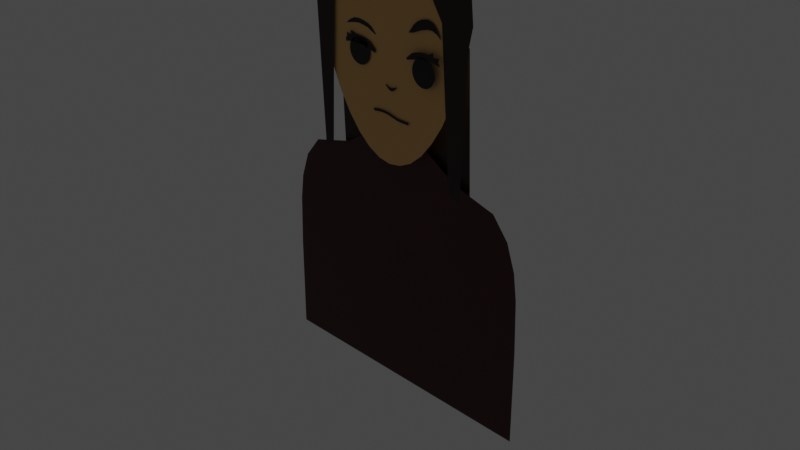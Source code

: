 # Source: Client_Girl_Suspicious.blend  (saved by Blender 2.80.75; exported with 4.5.12 LTS)
import bpy
from mathutils import Matrix  # noqa: F401  (used for matrix-valued properties, if any)

bpy.ops.wm.read_factory_settings(use_empty=True)
scene = bpy.context.scene
scene.name = 'Scene'

# ---- collections
col_collection = bpy.data.collections.new('Collection'); scene.collection.children.link(col_collection)
col_surprised = bpy.data.collections.new('Surprised'); col_collection.children.link(col_surprised)
col_default = bpy.data.collections.new('Default'); col_collection.children.link(col_default)
col_suspicious = bpy.data.collections.new('Suspicious'); col_collection.children.link(col_suspicious)
col_neutral = bpy.data.collections.new('Neutral'); col_collection.children.link(col_neutral)

# ---- materials (node trees are filled in below, after node groups)
mat_material_eye = bpy.data.materials.new('Material.Eye')
mat_material_eye.use_transparent_shadow = False
mat_material_black = bpy.data.materials.new('Material.Black')
mat_material_black.use_transparent_shadow = False
mat_material_pink = bpy.data.materials.new('Material.Pink')
mat_material_pink.use_transparent_shadow = False
mat_material_face = bpy.data.materials.new('Material.Face')
mat_material_face.use_transparent_shadow = False
mat_material_hair = bpy.data.materials.new('Material.Hair')
mat_material_hair.use_transparent_shadow = False

# ---- material node trees
mat_material_eye.use_nodes = True; mat_material_eye.node_tree.nodes.clear()
_N = mat_material_eye.node_tree.nodes; _L = mat_material_eye.node_tree.links
n0 = _N.new('ShaderNodeOutputMaterial'); n0.name = 'Material Output'; n0.location = (300, 300)
n1 = _N.new('ShaderNodeBsdfPrincipled'); n1.name = 'Principled BSDF'; n1.location = (10, 300)
n1.distribution = 'GGX'
n1.subsurface_method = 'BURLEY'
n1.inputs[0].default_value = (0.0, 0.0, 0.0, 1.0)
n1.inputs[3].default_value = 1.45
n1.inputs[27].default_value = (0.0, 0.0, 0.0, 1.0)
n1.inputs[28].default_value = 1.0
_L.new(n1.outputs[0], n0.inputs[0])
n0.is_active_output = True
mat_material_black.use_nodes = True; mat_material_black.node_tree.nodes.clear()
_N = mat_material_black.node_tree.nodes; _L = mat_material_black.node_tree.links
n0 = _N.new('ShaderNodeOutputMaterial'); n0.name = 'Material Output'; n0.location = (300, 300)
n1 = _N.new('ShaderNodeBsdfPrincipled'); n1.name = 'Principled BSDF'; n1.location = (10, 300)
n1.distribution = 'GGX'
n1.subsurface_method = 'BURLEY'
n1.inputs[0].default_value = (0.0, 0.0, 0.0, 1.0)
n1.inputs[3].default_value = 1.45
n1.inputs[27].default_value = (0.0, 0.0, 0.0, 1.0)
n1.inputs[28].default_value = 1.0
_L.new(n1.outputs[0], n0.inputs[0])
n0.is_active_output = True
mat_material_pink.use_nodes = True; mat_material_pink.node_tree.nodes.clear()
_N = mat_material_pink.node_tree.nodes; _L = mat_material_pink.node_tree.links
n0 = _N.new('ShaderNodeOutputMaterial'); n0.name = 'Material Output'; n0.location = (300, 300)
n1 = _N.new('ShaderNodeBsdfPrincipled'); n1.name = 'Principled BSDF'; n1.location = (10, 300)
n1.distribution = 'GGX'
n1.subsurface_method = 'BURLEY'
n1.inputs[0].default_value = (0.06072, 0.002863, 0.006045, 1.0)
n1.inputs[3].default_value = 1.45
n1.inputs[27].default_value = (0.0, 0.0, 0.0, 1.0)
n1.inputs[28].default_value = 1.0
_L.new(n1.outputs[0], n0.inputs[0])
n0.is_active_output = True
mat_material_face.use_nodes = True; mat_material_face.node_tree.nodes.clear()
_N = mat_material_face.node_tree.nodes; _L = mat_material_face.node_tree.links
n0 = _N.new('ShaderNodeOutputMaterial'); n0.name = 'Material Output'; n0.location = (300, 300)
n1 = _N.new('ShaderNodeBsdfPrincipled'); n1.name = 'Principled BSDF'; n1.location = (10, 300)
n1.distribution = 'GGX'
n1.subsurface_method = 'BURLEY'
n1.inputs[0].default_value = (0.8, 0.4736, 0.1682, 1.0)
n1.inputs[3].default_value = 1.45
n1.inputs[27].default_value = (0.0, 0.0, 0.0, 1.0)
n1.inputs[28].default_value = 1.0
_L.new(n1.outputs[0], n0.inputs[0])
n0.is_active_output = True
mat_material_hair.use_nodes = True; mat_material_hair.node_tree.nodes.clear()
_N = mat_material_hair.node_tree.nodes; _L = mat_material_hair.node_tree.links
n0 = _N.new('ShaderNodeOutputMaterial'); n0.name = 'Material Output'; n0.location = (300, 300)
n1 = _N.new('ShaderNodeBsdfPrincipled'); n1.name = 'Principled BSDF'; n1.location = (10, 300)
n1.distribution = 'GGX'
n1.subsurface_method = 'BURLEY'
n1.inputs[0].default_value = (0.01885, 0.003857, 0.0, 1.0)
n1.inputs[3].default_value = 1.45
n1.inputs[27].default_value = (0.0, 0.0, 0.0, 1.0)
n1.inputs[28].default_value = 1.0
_L.new(n1.outputs[0], n0.inputs[0])
n0.is_active_output = True

# ---- world
world_world = bpy.data.worlds.new('World'); scene.world = world_world
world_world.use_nodes = True; world_world.node_tree.nodes.clear()
_N = world_world.node_tree.nodes; _L = world_world.node_tree.links
n0 = _N.new('ShaderNodeOutputWorld'); n0.name = 'World Output'; n0.location = (300, 300)
n1 = _N.new('ShaderNodeBackground'); n1.name = 'Background'; n1.location = (10, 300)
n1.inputs[0].default_value = (0.05088, 0.05088, 0.05088, 1.0)
_L.new(n1.outputs[0], n0.inputs[0])
n0.is_active_output = True
world_world.color = (0.05088, 0.05088, 0.05088)
world_world.use_sun_shadow = False
world_world.sun_shadow_jitter_overblur = 0.0

# ---- cameras
cam_camera = bpy.data.cameras.new('Camera')
cam_camera.clip_end = 100.0
cam_camera.ortho_scale = 7.314

# ---- lights
light_light = bpy.data.lights.new('Light', 'POINT')
light_light.transmission_factor = 0.0
light_light.energy = 1000.0
light_light.shadow_soft_size = 0.1
light_light.shadow_maximum_resolution = 0.006
light_light.use_absolute_resolution = True

# ---- meshes
me_circle_007 = bpy.data.meshes.new('Circle.007')
me_circle_007.from_pydata([(-4.657e-10, 1.081, -0.5299), (-0.1951, 1.06, -0.5284), (-0.3827, 0.9986, -0.5241), (-0.5556, 0.8985, -0.5171), (-0.7071, 0.7638, -0.5076), (-0.8315, 0.5996, -0.4961), (-0.9239, 0.4123, -0.4829), (-0.9808, 0.209, -0.4687), (-1.0, -0.002333, -0.4538), (-0.9808, -0.2137, -0.439), (-0.9239, -0.417, -0.4247), (-0.8315, -0.6043, -0.4116), (-0.7071, -0.7684, -0.4001), (-0.5556, -0.9032, -0.3906), (-0.3827, -1.003, -0.3836), (-0.1951, -1.065, -0.3793), (3.274e-07, -1.086, -0.3778), (0.1951, -1.065, -0.3793), (0.3827, -1.003, -0.3836), (0.5556, -0.9032, -0.3906), (0.7071, -0.7684, -0.4001), (0.8315, -0.6043, -0.4116), (0.9239, -0.417, -0.4247), (0.9808, -0.2137, -0.439), (1.0, -0.002332, -0.4538), (0.9808, 0.209, -0.4687), (0.9239, 0.4123, -0.4829), (0.8315, 0.5996, -0.4961), (0.7071, 0.7638, -0.5076), (0.5556, 0.8985, -0.5171), (0.3827, 0.9986, -0.5241), (0.1951, 1.06, -0.5284), (-1.039, 1.171, -0.4767), (-1.489, 0.7868, -0.4767), (-1.039, 0.7587, -0.4767), (-1.489, 0.6376, -0.4767), (-0.3331, 1.39, -0.4767), (-0.3481, 0.909, -0.4682), (0.8429, 1.621, -0.4767), (0.6551, 0.9687, -0.4737), (1.4, 0.9926, -0.4767), (1.4, 0.8494, -0.4767), (-0.6313, 0.8312, -0.5123), (-0.7386, 1.292, -0.4767), (-0.7386, 0.8172, -0.4767), (0.09754, 1.071, -0.5291), (0.1744, 1.442, -0.4767), (0.1744, 0.927, -0.4767), (1.375, 1.374, -0.4767), (1.06, 0.9172, -0.4767), (0.4615, 0.9632, -0.4767), (0.4615, 1.416, -0.4767), (0.8705, 1.304, -0.4767), (0.8705, 0.9501, -0.4767), (1.272, 0.8749, -0.4767), (1.272, 1.078, -0.4767)], [], [(1, 31, 45, 0), (1, 30, 31), (2, 30, 1), (15, 18, 13), (30, 28, 29), (3, 28, 30), (4, 28, 3, 42), (27, 28, 5), (3, 30, 2), (5, 26, 27), (6, 26, 5), (6, 25, 26), (7, 25, 6), (7, 24, 25), (8, 24, 7), (8, 23, 24), (9, 23, 8), (9, 22, 23), (10, 22, 9), (10, 21, 22), (11, 21, 10), (11, 20, 21), (12, 20, 11), (12, 19, 20), (13, 19, 12), (13, 18, 19), (17, 18, 15), (14, 15, 13), (15, 16, 17), (5, 28, 4), (32, 33, 35, 34), (43, 44, 37, 36), (51, 50, 39, 38), (55, 54, 41, 40), (32, 34, 44, 43), (36, 37, 47, 46), (52, 53, 49, 48), (46, 47, 50, 51), (38, 39, 53, 52), (48, 49, 54, 55)])
_uv = me_circle_007.uv_layers.new(name='UVMap')
_uv.uv.foreach_set('vector', [0.0, 0.0, 0.0, 0.0, 0.0, 0.0, 0.0, 0.0, 0.0, 0.0, 0.0, 0.0, 0.0, 0.0, 0.0, 0.0, 0.0, 0.0, 0.0, 0.0, 0.0, 0.0, 0.0, 0.0, 0.0, 0.0, 0.0, 0.0, 0.0, 0.0, 0.0, 0.0, 0.0, 0.0, 0.0, 0.0, 0.0, 0.0, 0.0, 0.0, 0.0, 0.0, 0.0, 0.0, 0.0, 0.0, 0.0, 0.0, 0.0, 0.0, 0.0, 0.0, 0.0, 0.0, 0.0, 0.0, 0.0, 0.0, 0.0, 0.0, 0.0, 0.0, 0.0, 0.0, 0.0, 0.0, 0.0, 0.0, 0.0, 0.0, 0.0, 0.0, 0.0, 0.0, 0.0, 0.0, 0.0, 0.0, 0.0, 0.0, 0.0, 0.0, 0.0, 0.0, 0.0, 0.0, 0.0, 0.0, 0.0, 0.0, 0.0, 0.0, 0.0, 0.0, 0.0, 0.0, 0.0, 0.0, 0.0, 0.0, 0.0, 0.0, 0.0, 0.0, 0.0, 0.0, 0.0, 0.0, 0.0, 0.0, 0.0, 0.0, 0.0, 0.0, 0.0, 0.0, 0.0, 0.0, 0.0, 0.0, 0.0, 0.0, 0.0, 0.0, 0.0, 0.0, 0.0, 0.0, 0.0, 0.0, 0.0, 0.0, 0.0, 0.0, 0.0, 0.0, 0.0, 0.0, 0.0, 0.0, 0.0, 0.0, 0.0, 0.0, 0.0, 0.0, 0.0, 0.0, 0.0, 0.0, 0.0, 0.0, 0.0, 0.0, 0.0, 0.0, 0.0, 0.0, 0.0, 0.0, 0.0, 0.0, 0.0, 0.0, 0.0, 0.0, 0.0, 0.0, 0.0, 0.0, 0.0, 0.0, 0.0, 0.0, 0.0, 0.0, 0.0, 0.0, 0.0, 0.0, 0.0, 0.0, 0.0, 0.0, 0.0, 0.0, 1.0, 0.0, 1.0, 1.0, 0.0, 1.0, 0.0, 0.0, 0.0, 1.0, 0.0, 1.0, 0.0, 0.0, 0.0, 0.0, 0.0, 1.0, 0.0, 1.0, 0.0, 0.0, 0.0, 0.0, 0.0, 1.0, 0.0, 1.0, 0.0, 0.0, 0.0, 0.0, 0.0, 1.0, 0.0, 1.0, 0.0, 0.0, 0.0, 0.0, 0.0, 1.0, 0.0, 1.0, 0.0, 0.0, 0.0, 0.0, 0.0, 1.0, 0.0, 1.0, 0.0, 0.0, 0.0, 0.0, 0.0, 1.0, 0.0, 1.0, 0.0, 0.0, 0.0, 0.0, 0.0, 1.0, 0.0, 1.0, 0.0, 0.0, 0.0, 0.0, 0.0, 1.0, 0.0, 1.0, 0.0, 0.0])
me_circle_007.materials.append(mat_material_eye)
me_circle_007.use_remesh_preserve_volume = False
me_circle_007.use_remesh_preserve_attributes = False
me_circle_007.use_mirror_vertex_groups = False
me_circle_007.update()
me_circle_008 = bpy.data.meshes.new('Circle.008')
me_circle_008.from_pydata([(-0.3697, 1.072, -0.09068), (-0.5556, 0.9081, -0.06984), (-0.7071, 0.7734, -0.06038), (-0.8315, 0.6092, -0.04886), (-0.9239, 0.4219, -0.03571), (-0.9808, 0.2186, -0.02145), (-1.0, 0.00726, -0.006614), (-0.9808, -0.2041, 0.008219), (-0.9239, -0.4074, 0.02248), (-0.8315, -0.5947, 0.03563), (-0.7071, -0.7589, 0.04715), (-0.5556, -0.8936, 0.05661), (-0.3827, -0.9937, 0.06363), (-0.1951, -1.055, 0.06796), (0.1951, -1.055, 0.06796), (0.3827, -0.9937, 0.06363), (0.5556, -0.8936, 0.05661), (0.7071, -0.7589, 0.04715), (0.8315, -0.5947, 0.03563), (0.9239, -0.4074, 0.02248), (0.9808, -0.2041, 0.008219), (1.0, 0.007261, -0.006615), (0.9808, 0.2186, -0.02145), (0.9239, 0.4219, -0.03571), (0.8315, 0.6092, -0.04886), (0.7071, 0.7734, -0.06038), (0.5556, 0.9081, -0.06984), (0.3957, 1.072, -0.09068), (-0.6313, 0.8407, -0.06511), (-9.313e-10, -1.076, 0.06942), (1.072, 1.171, -0.02071), (1.521, 0.7868, -0.02071), (1.072, 0.7587, -0.02071), (1.521, 0.6376, -0.02071), (0.3655, 1.39, -0.02071), (0.3655, 0.9617, -0.02071), (-0.8989, 1.591, -0.02071), (-0.6227, 0.9495, -0.01464), (-1.367, 0.9926, -0.02071), (-1.367, 0.8494, -0.02071), (0.771, 1.292, -0.02071), (0.771, 0.8172, -0.02071), (-0.1419, 1.442, -0.02071), (-0.1419, 0.927, -0.02071), (-1.286, 1.34, -0.02071), (-1.028, 0.9172, -0.02071), (-0.8496, 1.299, -0.02071), (-0.8496, 0.9481, -0.02071), (-0.3501, 0.9532, -0.02071), (-0.3501, 1.423, -0.02071), (-1.198, 0.8833, -0.02071), (-1.198, 1.106, -0.02071)], [], [(13, 15, 11), (27, 25, 26), (1, 25, 27), (2, 25, 1, 28), (24, 25, 3), (1, 27, 0), (3, 23, 24), (4, 23, 3), (4, 22, 23), (5, 22, 4), (5, 21, 22), (6, 21, 5), (6, 20, 21), (7, 20, 6), (7, 19, 20), (8, 19, 7), (8, 18, 19), (9, 18, 8), (9, 17, 18), (10, 17, 9), (10, 16, 17), (11, 16, 10), (11, 15, 16), (14, 15, 13), (12, 13, 11), (13, 29, 14), (3, 25, 2), (30, 32, 33, 31), (40, 34, 35, 41), (49, 36, 37, 48), (51, 38, 39, 50), (30, 40, 41, 32), (34, 42, 43, 35), (46, 44, 45, 47), (36, 46, 47, 37), (42, 49, 48, 43), (44, 51, 50, 45)])
_uv = me_circle_008.uv_layers.new(name='UVMap')
_uv.uv.foreach_set('vector', [0.0, 0.0, 0.0, 0.0, 0.0, 0.0, 0.0, 0.0, 0.0, 0.0, 0.0, 0.0, 0.0, 0.0, 0.0, 0.0, 0.0, 0.0, 0.0, 0.0, 0.0, 0.0, 0.0, 0.0, 0.0, 0.0, 0.0, 0.0, 0.0, 0.0, 0.0, 0.0, 0.0, 0.0, 0.0, 0.0, 0.0, 0.0, 0.0, 0.0, 0.0, 0.0, 0.0, 0.0, 0.0, 0.0, 0.0, 0.0, 0.0, 0.0, 0.0, 0.0, 0.0, 0.0, 0.0, 0.0, 0.0, 0.0, 0.0, 0.0, 0.0, 0.0, 0.0, 0.0, 0.0, 0.0, 0.0, 0.0, 0.0, 0.0, 0.0, 0.0, 0.0, 0.0, 0.0, 0.0, 0.0, 0.0, 0.0, 0.0, 0.0, 0.0, 0.0, 0.0, 0.0, 0.0, 0.0, 0.0, 0.0, 0.0, 0.0, 0.0, 0.0, 0.0, 0.0, 0.0, 0.0, 0.0, 0.0, 0.0, 0.0, 0.0, 0.0, 0.0, 0.0, 0.0, 0.0, 0.0, 0.0, 0.0, 0.0, 0.0, 0.0, 0.0, 0.0, 0.0, 0.0, 0.0, 0.0, 0.0, 0.0, 0.0, 0.0, 0.0, 0.0, 0.0, 0.0, 0.0, 0.0, 0.0, 0.0, 0.0, 0.0, 0.0, 0.0, 0.0, 0.0, 0.0, 0.0, 0.0, 0.0, 0.0, 0.0, 0.0, 0.0, 0.0, 0.0, 0.0, 0.0, 0.0, 0.0, 0.0, 0.0, 0.0, 0.0, 0.0, 0.0, 0.0, 0.0, 0.0, 0.0, 0.0, 0.0, 0.0, 0.0, 0.0, 0.0, 1.0, 1.0, 1.0, 1.0, 0.0, 0.0, 0.0, 0.0, 0.0, 0.0, 1.0, 0.0, 1.0, 0.0, 0.0, 0.0, 0.0, 0.0, 1.0, 0.0, 1.0, 0.0, 0.0, 0.0, 0.0, 0.0, 1.0, 0.0, 1.0, 0.0, 0.0, 0.0, 0.0, 0.0, 1.0, 0.0, 1.0, 0.0, 0.0, 0.0, 0.0, 0.0, 1.0, 0.0, 1.0, 0.0, 0.0, 0.0, 0.0, 0.0, 1.0, 0.0, 1.0, 0.0, 0.0, 0.0, 0.0, 0.0, 1.0, 0.0, 1.0, 0.0, 0.0, 0.0, 0.0, 0.0, 1.0, 0.0, 1.0, 0.0, 0.0, 0.0, 0.0, 0.0, 1.0, 0.0, 1.0])
me_circle_008.materials.append(mat_material_eye)
me_circle_008.use_remesh_preserve_volume = False
me_circle_008.use_remesh_preserve_attributes = False
me_circle_008.use_mirror_vertex_groups = False
me_circle_008.update()
me_circle_005 = bpy.data.meshes.new('Circle.005')
me_circle_005.from_pydata([(-1.705, 3.076, -0.3504), (-2.276, 2.215, -0.3504), (-1.722, 2.482, -0.3504), (-2.267, 2.136, -0.3504), (-0.7105, 3.691, -0.3504), (-0.7133, 3.008, -0.3454), (0.6828, 3.709, -0.3504), (0.5997, 3.2, -0.3361), (1.727, 2.719, -0.3504), (1.645, 2.668, -0.3504), (-1.297, 3.396, -0.3504), (-1.312, 2.717, -0.3502), (0.005084, 3.831, -0.3504), (0.003537, 3.19, -0.3496), (1.269, 3.269, -0.3504), (1.242, 2.91, -0.3498)], [], [(0, 1, 3, 2), (10, 11, 5, 4), (12, 13, 7, 6), (14, 15, 9, 8), (0, 2, 11, 10), (4, 5, 13, 12), (6, 7, 15, 14)])
_uv = me_circle_005.uv_layers.new(name='UVMap')
_uv.uv.foreach_set('vector', [0.0, 0.0, 1.0, 0.0, 1.0, 1.0, 0.0, 1.0, 0.0, 0.0, 0.0, 1.0, 0.0, 1.0, 0.0, 0.0, 0.0, 0.0, 0.0, 1.0, 0.0, 1.0, 0.0, 0.0, 0.0, 0.0, 0.0, 1.0, 0.0, 1.0, 0.0, 0.0, 0.0, 0.0, 0.0, 1.0, 0.0, 1.0, 0.0, 0.0, 0.0, 0.0, 0.0, 1.0, 0.0, 1.0, 0.0, 0.0, 0.0, 0.0, 0.0, 1.0, 0.0, 1.0, 0.0, 0.0])
me_circle_005.materials.append(mat_material_eye)
me_circle_005.use_remesh_preserve_volume = False
me_circle_005.use_remesh_preserve_attributes = False
me_circle_005.use_mirror_vertex_groups = False
me_circle_005.update()
me_circle_006 = bpy.data.meshes.new('Circle.006')
me_circle_006.from_pydata([(1.166, 3.226, -0.2775), (1.78, 2.272, -0.2775), (1.138, 2.694, -0.2775), (1.753, 2.184, -0.2775), (0.2013, 3.757, -0.2775), (0.1403, 3.234, -0.2719), (-1.148, 3.644, -0.2775), (-1.127, 3.133, -0.2614), (-2.166, 2.628, -0.2775), (-2.194, 2.55, -0.2775), (0.7552, 3.539, -0.2775), (0.7368, 3.047, -0.2775), (-0.4919, 3.837, -0.2775), (-0.5195, 3.315, -0.2775), (-1.702, 3.154, -0.2775), (-1.73, 2.76, -0.2775)], [], [(0, 2, 3, 1), (10, 4, 5, 11), (12, 6, 7, 13), (14, 8, 9, 15), (0, 10, 11, 2), (4, 12, 13, 5), (6, 14, 15, 7)])
_uv = me_circle_006.uv_layers.new(name='UVMap')
_uv.uv.foreach_set('vector', [0.0, 0.0, 0.0, 1.0, 1.0, 1.0, 1.0, 0.0, 0.0, 0.0, 0.0, 0.0, 0.0, 1.0, 0.0, 1.0, 0.0, 0.0, 0.0, 0.0, 0.0, 1.0, 0.0, 1.0, 0.0, 0.0, 0.0, 0.0, 0.0, 1.0, 0.0, 1.0, 0.0, 0.0, 0.0, 0.0, 0.0, 1.0, 0.0, 1.0, 0.0, 0.0, 0.0, 0.0, 0.0, 1.0, 0.0, 1.0, 0.0, 0.0, 0.0, 0.0, 0.0, 1.0, 0.0, 1.0])
me_circle_006.materials.append(mat_material_eye)
me_circle_006.use_remesh_preserve_volume = False
me_circle_006.use_remesh_preserve_attributes = False
me_circle_006.use_mirror_vertex_groups = False
me_circle_006.update()
me_plane_003 = bpy.data.meshes.new('Plane.003')
me_plane_003.from_pydata([(-0.4146, -1.082, -9.186e-09), (0.4146, -1.082, -9.186e-09), (-0.4963, 0.7722, -1.932e-08), (0.4963, 0.7722, -1.932e-08), (-0.371, -1.585, -1.803e-09), (-0.3273, -2.082, 5.509e-09), (-0.2837, -2.562, 1.256e-08), (-0.2401, -3.012, 1.917e-08), (-0.1964, -3.418, 2.514e-08), (-0.1528, -3.769, 3.03e-08), (-0.1091, -4.051, 3.444e-08), (-0.06547, -4.252, 3.739e-08), (-0.02182, -4.358, 3.895e-08), (0.02182, -4.358, 3.895e-08), (0.06547, -4.252, 3.739e-08), (0.1091, -4.051, 3.444e-08), (0.1528, -3.769, 3.03e-08), (0.1964, -3.418, 2.514e-08), (0.2401, -3.012, 1.917e-08), (0.2837, -2.562, 1.256e-08), (0.3273, -2.082, 5.509e-09), (0.371, -1.585, -1.803e-09), (0.4441, 0.6833, -1.674e-08), (0.3918, 0.5953, -1.419e-08), (0.3396, 0.5104, -1.173e-08), (0.2873, 0.4309, -9.426e-09), (0.2351, 0.359, -7.343e-09), (0.1829, 0.2969, -5.546e-09), (0.1306, 0.2471, -4.101e-09), (0.07837, 0.2116, -3.073e-09), (0.02612, 0.1928, -2.528e-09), (-0.02612, 0.1928, -2.528e-09), (-0.07837, 0.2116, -3.073e-09), (-0.1306, 0.2471, -4.101e-09), (-0.1829, 0.2969, -5.546e-09), (-0.2351, 0.359, -7.343e-09), (-0.2873, 0.4309, -9.426e-09), (-0.3396, 0.5104, -1.173e-08), (-0.3918, 0.5953, -1.419e-08), (-0.4441, 0.6833, -1.674e-08)], [], [(21, 1, 3, 22), (0, 4, 39, 2), (4, 5, 38, 39), (5, 6, 37, 38), (6, 7, 36, 37), (7, 8, 35, 36), (8, 9, 34, 35), (9, 10, 33, 34), (10, 11, 32, 33), (11, 12, 31, 32), (12, 13, 30, 31), (13, 14, 29, 30), (14, 15, 28, 29), (15, 16, 27, 28), (16, 17, 26, 27), (17, 18, 25, 26), (18, 19, 24, 25), (19, 20, 23, 24), (20, 21, 22, 23)])
_uv = me_plane_003.uv_layers.new(name='UVMap')
_uv.uv.foreach_set('vector', [0.9474, 0.0, 1.0, 0.0, 1.0, 1.0, 0.9474, 1.0, 0.0, 0.0, 0.05263, 0.0, 0.05263, 1.0, 0.0, 1.0, 0.05263, 0.0, 0.1053, 0.0, 0.1053, 1.0, 0.05263, 1.0, 0.1053, 0.0, 0.1579, 0.0, 0.1579, 1.0, 0.1053, 1.0, 0.1579, 0.0, 0.2105, 0.0, 0.2105, 1.0, 0.1579, 1.0, 0.2105, 0.0, 0.2632, 0.0, 0.2632, 1.0, 0.2105, 1.0, 0.2632, 0.0, 0.3158, 0.0, 0.3158, 1.0, 0.2632, 1.0, 0.3158, 0.0, 0.3684, 0.0, 0.3684, 1.0, 0.3158, 1.0, 0.3684, 0.0, 0.4211, 0.0, 0.4211, 1.0, 0.3684, 1.0, 0.4211, 0.0, 0.4737, 0.0, 0.4737, 1.0, 0.4211, 1.0, 0.4737, 0.0, 0.5263, 0.0, 0.5263, 1.0, 0.4737, 1.0, 0.5263, 0.0, 0.5789, 0.0, 0.5789, 1.0, 0.5263, 1.0, 0.5789, 0.0, 0.6316, 0.0, 0.6316, 1.0, 0.5789, 1.0, 0.6316, 0.0, 0.6842, 0.0, 0.6842, 1.0, 0.6316, 1.0, 0.6842, 0.0, 0.7368, 0.0, 0.7368, 1.0, 0.6842, 1.0, 0.7368, 0.0, 0.7895, 0.0, 0.7895, 1.0, 0.7368, 1.0, 0.7895, 0.0, 0.8421, 0.0, 0.8421, 1.0, 0.7895, 1.0, 0.8421, 0.0, 0.8947, 0.0, 0.8947, 1.0, 0.8421, 1.0, 0.8947, 0.0, 0.9474, 0.0, 0.9474, 1.0, 0.8947, 1.0])
me_plane_003.materials.append(mat_material_black)
me_plane_003.use_remesh_preserve_volume = False
me_plane_003.use_remesh_preserve_attributes = False
me_plane_003.use_mirror_vertex_groups = False
me_plane_003.update()
me_circle_009 = bpy.data.meshes.new('Circle.009')
me_circle_009.from_pydata([(0.0, 1.0, -0.456), (-0.1951, 0.9808, -0.456), (-0.3827, 0.9239, -0.456), (-0.5556, 0.8315, -0.456), (-0.7071, 0.7071, -0.456), (-0.8315, 0.5556, -0.456), (-0.9239, 0.3827, -0.456), (-0.9808, 0.1951, -0.456), (-1.0, 2.2e-10, -0.456), (-0.9808, -0.1951, -0.456), (-0.9239, -0.3827, -0.456), (-0.8315, -0.5556, -0.456), (-0.7071, -0.7071, -0.456), (-0.5556, -0.8315, -0.456), (-0.3827, -0.9239, -0.456), (-0.1951, -0.9808, -0.456), (3.278e-07, -1.0, -0.456), (0.1951, -0.9808, -0.456), (0.3827, -0.9239, -0.456), (0.5556, -0.8315, -0.456), (0.7071, -0.7071, -0.456), (0.8315, -0.5556, -0.456), (0.9239, -0.3827, -0.456), (0.9808, -0.1951, -0.456), (1.0, 8.943e-07, -0.456), (0.9808, 0.1951, -0.456), (0.9239, 0.3827, -0.456), (0.8315, 0.5556, -0.456), (0.7071, 0.7071, -0.456), (0.5556, 0.8315, -0.456), (0.3827, 0.9239, -0.456), (0.1951, 0.9808, -0.456), (-1.055, 1.041, -0.456), (-1.505, 0.6571, -0.456), (-1.055, 0.629, -0.456), (-1.505, 0.508, -0.456), (-0.3493, 1.26, -0.456), (-0.3493, 0.8321, -0.456), (0.8267, 1.491, -0.456), (0.6389, 0.8579, -0.456), (1.384, 0.8629, -0.456), (1.384, 0.7197, -0.456), (-0.6313, 0.7693, -0.456), (-0.7548, 1.162, -0.456), (-0.7548, 0.6875, -0.456), (0.09754, 0.9904, -0.456), (0.1582, 1.312, -0.456), (0.1582, 0.7974, -0.456), (1.359, 1.244, -0.456), (1.044, 0.7876, -0.456), (0.4453, 0.8335, -0.456), (0.4453, 1.286, -0.456), (0.8543, 1.174, -0.456), (0.8543, 0.8205, -0.456), (1.256, 0.7452, -0.456), (1.256, 0.9486, -0.456)], [], [(1, 31, 45, 0), (1, 30, 31), (2, 30, 1), (15, 18, 13), (30, 28, 29), (3, 28, 30), (4, 28, 3, 42), (27, 28, 5), (3, 30, 2), (5, 26, 27), (6, 26, 5), (6, 25, 26), (7, 25, 6), (7, 24, 25), (8, 24, 7), (8, 23, 24), (9, 23, 8), (9, 22, 23), (10, 22, 9), (10, 21, 22), (11, 21, 10), (11, 20, 21), (12, 20, 11), (12, 19, 20), (13, 19, 12), (13, 18, 19), (17, 18, 15), (14, 15, 13), (15, 16, 17), (5, 28, 4), (32, 33, 35, 34), (43, 44, 37, 36), (51, 50, 39, 38), (55, 54, 41, 40), (32, 34, 44, 43), (36, 37, 47, 46), (52, 53, 49, 48), (46, 47, 50, 51), (38, 39, 53, 52), (48, 49, 54, 55)])
_uv = me_circle_009.uv_layers.new(name='UVMap')
_uv.uv.foreach_set('vector', [0.0, 0.0, 0.0, 0.0, 0.0, 0.0, 0.0, 0.0, 0.0, 0.0, 0.0, 0.0, 0.0, 0.0, 0.0, 0.0, 0.0, 0.0, 0.0, 0.0, 0.0, 0.0, 0.0, 0.0, 0.0, 0.0, 0.0, 0.0, 0.0, 0.0, 0.0, 0.0, 0.0, 0.0, 0.0, 0.0, 0.0, 0.0, 0.0, 0.0, 0.0, 0.0, 0.0, 0.0, 0.0, 0.0, 0.0, 0.0, 0.0, 0.0, 0.0, 0.0, 0.0, 0.0, 0.0, 0.0, 0.0, 0.0, 0.0, 0.0, 0.0, 0.0, 0.0, 0.0, 0.0, 0.0, 0.0, 0.0, 0.0, 0.0, 0.0, 0.0, 0.0, 0.0, 0.0, 0.0, 0.0, 0.0, 0.0, 0.0, 0.0, 0.0, 0.0, 0.0, 0.0, 0.0, 0.0, 0.0, 0.0, 0.0, 0.0, 0.0, 0.0, 0.0, 0.0, 0.0, 0.0, 0.0, 0.0, 0.0, 0.0, 0.0, 0.0, 0.0, 0.0, 0.0, 0.0, 0.0, 0.0, 0.0, 0.0, 0.0, 0.0, 0.0, 0.0, 0.0, 0.0, 0.0, 0.0, 0.0, 0.0, 0.0, 0.0, 0.0, 0.0, 0.0, 0.0, 0.0, 0.0, 0.0, 0.0, 0.0, 0.0, 0.0, 0.0, 0.0, 0.0, 0.0, 0.0, 0.0, 0.0, 0.0, 0.0, 0.0, 0.0, 0.0, 0.0, 0.0, 0.0, 0.0, 0.0, 0.0, 0.0, 0.0, 0.0, 0.0, 0.0, 0.0, 0.0, 0.0, 0.0, 0.0, 0.0, 0.0, 0.0, 0.0, 0.0, 0.0, 0.0, 0.0, 0.0, 0.0, 0.0, 0.0, 0.0, 0.0, 0.0, 0.0, 0.0, 0.0, 0.0, 0.0, 0.0, 0.0, 0.0, 0.0, 1.0, 0.0, 1.0, 1.0, 0.0, 1.0, 0.0, 0.0, 0.0, 1.0, 0.0, 1.0, 0.0, 0.0, 0.0, 0.0, 0.0, 1.0, 0.0, 1.0, 0.0, 0.0, 0.0, 0.0, 0.0, 1.0, 0.0, 1.0, 0.0, 0.0, 0.0, 0.0, 0.0, 1.0, 0.0, 1.0, 0.0, 0.0, 0.0, 0.0, 0.0, 1.0, 0.0, 1.0, 0.0, 0.0, 0.0, 0.0, 0.0, 1.0, 0.0, 1.0, 0.0, 0.0, 0.0, 0.0, 0.0, 1.0, 0.0, 1.0, 0.0, 0.0, 0.0, 0.0, 0.0, 1.0, 0.0, 1.0, 0.0, 0.0, 0.0, 0.0, 0.0, 1.0, 0.0, 1.0, 0.0, 0.0])
me_circle_009.materials.append(mat_material_eye)
me_circle_009.use_remesh_preserve_volume = False
me_circle_009.use_remesh_preserve_attributes = False
me_circle_009.use_mirror_vertex_groups = False
me_circle_009.update()
me_circle_010 = bpy.data.meshes.new('Circle.010')
me_circle_010.from_pydata([(-0.3827, 0.9239, -8.347e-08), (-0.5556, 0.8315, -6.841e-08), (-0.7071, 0.7071, -4.815e-08), (-0.8315, 0.5556, -2.346e-08), (-0.9239, 0.3827, 4.703e-09), (-0.9808, 0.1951, 3.527e-08), (-1.0, 8.941e-08, 6.705e-08), (-0.9808, -0.1951, 9.883e-08), (-0.9239, -0.3827, 1.294e-07), (-0.8315, -0.5556, 1.576e-07), (-0.7071, -0.7071, 1.823e-07), (-0.5556, -0.8315, 2.025e-07), (-0.3827, -0.9239, 2.176e-07), (-0.1951, -0.9808, 2.268e-07), (0.1951, -0.9808, 2.268e-07), (0.3827, -0.9239, 2.176e-07), (0.5556, -0.8315, 2.025e-07), (0.7071, -0.7071, 1.823e-07), (0.8315, -0.5556, 1.576e-07), (0.9239, -0.3827, 1.294e-07), (0.9808, -0.1951, 9.883e-08), (1.0, 9.537e-07, 6.705e-08), (0.9808, 0.1951, 3.527e-08), (0.9239, 0.3827, 4.703e-09), (0.8315, 0.5556, -2.346e-08), (0.7071, 0.7071, -4.815e-08), (0.5556, 0.8315, -6.841e-08), (0.3827, 0.9239, -8.347e-08), (-0.6313, 0.7693, -5.828e-08), (0.0, -1.0, 2.3e-07), (1.055, 0.793, 0.2196), (1.505, 0.4088, 0.2196), (1.055, 0.2529, 0.3327), (1.505, 0.1318, 0.3327), (0.3493, 1.012, 0.2196), (0.3493, 0.4559, 0.3327), (-0.9151, 1.213, 0.2196), (-0.6389, 0.4817, 0.3327), (-1.384, 0.6146, 0.2196), (-1.384, 0.3436, 0.3327), (0.7548, 0.9141, 0.2196), (0.7548, 0.3114, 0.3327), (-0.1582, 1.064, 0.2196), (-0.1582, 0.4212, 0.3327), (-1.302, 0.9621, 0.2196), (-1.044, 0.4114, 0.3327), (-0.8658, 0.9205, 0.2196), (-0.8658, 0.4423, 0.3327), (-0.3663, 0.4474, 0.3327), (-0.3663, 1.045, 0.2196), (-1.214, 0.3775, 0.3327), (-1.214, 0.7285, 0.2196)], [], [(13, 15, 11), (27, 25, 26), (1, 25, 27), (2, 25, 1, 28), (24, 25, 3), (1, 27, 0), (3, 23, 24), (4, 23, 3), (4, 22, 23), (5, 22, 4), (5, 21, 22), (6, 21, 5), (6, 20, 21), (7, 20, 6), (7, 19, 20), (8, 19, 7), (8, 18, 19), (9, 18, 8), (9, 17, 18), (10, 17, 9), (10, 16, 17), (11, 16, 10), (11, 15, 16), (14, 15, 13), (12, 13, 11), (13, 29, 14), (3, 25, 2), (30, 32, 33, 31), (40, 34, 35, 41), (49, 36, 37, 48), (51, 38, 39, 50), (30, 40, 41, 32), (34, 42, 43, 35), (46, 44, 45, 47), (36, 46, 47, 37), (42, 49, 48, 43), (44, 51, 50, 45)])
_uv = me_circle_010.uv_layers.new(name='UVMap')
_uv.uv.foreach_set('vector', [0.0, 0.0, 0.0, 0.0, 0.0, 0.0, 0.0, 0.0, 0.0, 0.0, 0.0, 0.0, 0.0, 0.0, 0.0, 0.0, 0.0, 0.0, 0.0, 0.0, 0.0, 0.0, 0.0, 0.0, 0.0, 0.0, 0.0, 0.0, 0.0, 0.0, 0.0, 0.0, 0.0, 0.0, 0.0, 0.0, 0.0, 0.0, 0.0, 0.0, 0.0, 0.0, 0.0, 0.0, 0.0, 0.0, 0.0, 0.0, 0.0, 0.0, 0.0, 0.0, 0.0, 0.0, 0.0, 0.0, 0.0, 0.0, 0.0, 0.0, 0.0, 0.0, 0.0, 0.0, 0.0, 0.0, 0.0, 0.0, 0.0, 0.0, 0.0, 0.0, 0.0, 0.0, 0.0, 0.0, 0.0, 0.0, 0.0, 0.0, 0.0, 0.0, 0.0, 0.0, 0.0, 0.0, 0.0, 0.0, 0.0, 0.0, 0.0, 0.0, 0.0, 0.0, 0.0, 0.0, 0.0, 0.0, 0.0, 0.0, 0.0, 0.0, 0.0, 0.0, 0.0, 0.0, 0.0, 0.0, 0.0, 0.0, 0.0, 0.0, 0.0, 0.0, 0.0, 0.0, 0.0, 0.0, 0.0, 0.0, 0.0, 0.0, 0.0, 0.0, 0.0, 0.0, 0.0, 0.0, 0.0, 0.0, 0.0, 0.0, 0.0, 0.0, 0.0, 0.0, 0.0, 0.0, 0.0, 0.0, 0.0, 0.0, 0.0, 0.0, 0.0, 0.0, 0.0, 0.0, 0.0, 0.0, 0.0, 0.0, 0.0, 0.0, 0.0, 0.0, 0.0, 0.0, 0.0, 0.0, 0.0, 0.0, 0.0, 0.0, 0.0, 0.0, 0.0, 1.0, 1.0, 1.0, 1.0, 0.0, 0.0, 0.0, 0.0, 0.0, 0.0, 1.0, 0.0, 1.0, 0.0, 0.0, 0.0, 0.0, 0.0, 1.0, 0.0, 1.0, 0.0, 0.0, 0.0, 0.0, 0.0, 1.0, 0.0, 1.0, 0.0, 0.0, 0.0, 0.0, 0.0, 1.0, 0.0, 1.0, 0.0, 0.0, 0.0, 0.0, 0.0, 1.0, 0.0, 1.0, 0.0, 0.0, 0.0, 0.0, 0.0, 1.0, 0.0, 1.0, 0.0, 0.0, 0.0, 0.0, 0.0, 1.0, 0.0, 1.0, 0.0, 0.0, 0.0, 0.0, 0.0, 1.0, 0.0, 1.0, 0.0, 0.0, 0.0, 0.0, 0.0, 1.0, 0.0, 1.0])
me_circle_010.materials.append(mat_material_eye)
me_circle_010.use_remesh_preserve_volume = False
me_circle_010.use_remesh_preserve_attributes = False
me_circle_010.use_mirror_vertex_groups = False
me_circle_010.update()
me_circle_011 = bpy.data.meshes.new('Circle.011')
me_circle_011.from_pydata([(-1.653, 3.634, -0.3504), (-2.267, 2.195, -0.3504), (-1.681, 2.349, -0.3504), (-2.259, 2.118, -0.3504), (-0.6881, 4.765, -0.3504), (-0.6911, 3.08, -0.3454), (0.6616, 4.806, -0.3504), (0.5844, 3.519, -0.3361), (1.679, 2.586, -0.3504), (1.595, 2.52, -0.3504), (-1.242, 4.26, -0.3504), (-1.258, 2.678, -0.3502), (0.004967, 5.034, -0.3504), (0.003481, 3.419, -0.3496), (1.215, 3.889, -0.3504), (1.189, 3.099, -0.3498)], [], [(0, 1, 3, 2), (10, 11, 5, 4), (12, 13, 7, 6), (14, 15, 9, 8), (0, 2, 11, 10), (4, 5, 13, 12), (6, 7, 15, 14)])
_uv = me_circle_011.uv_layers.new(name='UVMap')
_uv.uv.foreach_set('vector', [0.0, 0.0, 1.0, 0.0, 1.0, 1.0, 0.0, 1.0, 0.0, 0.0, 0.0, 1.0, 0.0, 1.0, 0.0, 0.0, 0.0, 0.0, 0.0, 1.0, 0.0, 1.0, 0.0, 0.0, 0.0, 0.0, 0.0, 1.0, 0.0, 1.0, 0.0, 0.0, 0.0, 0.0, 0.0, 1.0, 0.0, 1.0, 0.0, 0.0, 0.0, 0.0, 0.0, 1.0, 0.0, 1.0, 0.0, 0.0, 0.0, 0.0, 0.0, 1.0, 0.0, 1.0, 0.0, 0.0])
me_circle_011.materials.append(mat_material_eye)
me_circle_011.use_remesh_preserve_volume = False
me_circle_011.use_remesh_preserve_attributes = False
me_circle_011.use_mirror_vertex_groups = False
me_circle_011.update()
me_circle_012 = bpy.data.meshes.new('Circle.012')
me_circle_012.from_pydata([(1.166, 2.942, -0.2775), (1.78, 2.213, -0.2775), (1.138, 2.439, -0.2775), (1.753, 2.127, -0.2775), (0.2013, 3.357, -0.2775), (0.1403, 2.829, -0.2719), (-1.148, 3.373, -0.2775), (-1.127, 2.841, -0.2614), (-2.166, 2.603, -0.2775), (-2.194, 2.529, -0.2775), (0.7552, 3.172, -0.2775), (0.7368, 2.682, -0.2775), (-0.4919, 3.456, -0.2775), (-0.5195, 2.923, -0.2775), (-1.702, 3.036, -0.2775), (-1.73, 2.658, -0.2775)], [], [(0, 2, 3, 1), (10, 4, 5, 11), (12, 6, 7, 13), (14, 8, 9, 15), (0, 10, 11, 2), (4, 12, 13, 5), (6, 14, 15, 7)])
_uv = me_circle_012.uv_layers.new(name='UVMap')
_uv.uv.foreach_set('vector', [0.0, 0.0, 0.0, 1.0, 1.0, 1.0, 1.0, 0.0, 0.0, 0.0, 0.0, 0.0, 0.0, 1.0, 0.0, 1.0, 0.0, 0.0, 0.0, 0.0, 0.0, 1.0, 0.0, 1.0, 0.0, 0.0, 0.0, 0.0, 0.0, 1.0, 0.0, 1.0, 0.0, 0.0, 0.0, 0.0, 0.0, 1.0, 0.0, 1.0, 0.0, 0.0, 0.0, 0.0, 0.0, 1.0, 0.0, 1.0, 0.0, 0.0, 0.0, 0.0, 0.0, 1.0, 0.0, 1.0])
me_circle_012.materials.append(mat_material_eye)
me_circle_012.use_remesh_preserve_volume = False
me_circle_012.use_remesh_preserve_attributes = False
me_circle_012.use_mirror_vertex_groups = False
me_circle_012.update()
me_plane_004 = bpy.data.meshes.new('Plane.004')
me_plane_004.from_pydata([(0.6716, 0.01051, -2.034e-08), (-0.6933, 1.368, -2.276e-08), (0.6691, -1.749, 6.403e-09), (-0.6674, -0.3415, 3.886e-09), (0.5967, 0.01051, -1.808e-08), (0.5143, 0.01051, -1.584e-08), (0.4425, 0.01051, -1.369e-08), (0.3724, 0.01051, -1.167e-08), (0.3011, 0.06074, -9.929e-09), (0.2395, 0.2259, -8.649e-09), (0.1742, 0.4896, -7.854e-09), (0.1045, 0.8263, -7.555e-09), (0.0334, 1.186, -7.721e-09), (-0.03918, 1.533, -8.342e-09), (-0.1134, 1.838, -9.364e-09), (-0.1886, 2.073, -1.069e-08), (-0.2644, 2.229, -1.223e-08), (-0.3409, 2.291, -1.392e-08), (-0.4161, 2.247, -1.567e-08), (-0.488, 2.107, -1.744e-08), (-0.5616, 1.871, -1.917e-08), (-0.6295, 1.612, -2.094e-08), (-0.5977, -0.07548, 5.078e-09), (-0.5282, 0.1895, 6.257e-09), (-0.46, 0.4108, 7.455e-09), (-0.3937, 0.5449, 8.708e-09), (-0.3282, 0.5928, 9.972e-09), (-0.26, 0.5523, 1.121e-08), (-0.1897, 0.4169, 1.239e-08), (-0.1187, 0.1914, 1.346e-08), (-0.04801, -0.109, 1.435e-08), (0.02211, -0.4612, 1.498e-08), (0.09167, -0.8356, 1.529e-08), (0.1614, -1.198, 1.528e-08), (0.233, -1.51, 1.49e-08), (0.3094, -1.715, 1.41e-08), (0.386, -1.749, 1.281e-08), (0.4583, -1.749, 1.132e-08), (0.5286, -1.749, 9.723e-09), (0.5988, -1.749, 8.071e-09)], [], [(0, 4, 39, 2), (4, 5, 38, 39), (5, 6, 37, 38), (6, 7, 36, 37), (7, 8, 35, 36), (8, 9, 34, 35), (9, 10, 33, 34), (10, 11, 32, 33), (11, 12, 31, 32), (12, 13, 30, 31), (21, 1, 3, 22, 23, 24, 25, 26, 27, 28, 29, 30, 13, 14, 15, 16, 17, 18, 19, 20)])
_uv = me_plane_004.uv_layers.new(name='UVMap')
_uv.uv.foreach_set('vector', [0.0, 0.0, 0.05263, 0.0, 0.05263, 1.0, 0.0, 1.0, 0.05263, 0.0, 0.1053, 0.0, 0.1053, 1.0, 0.05263, 1.0, 0.1053, 0.0, 0.1579, 0.0, 0.1579, 1.0, 0.1053, 1.0, 0.1579, 0.0, 0.2105, 0.0, 0.2105, 1.0, 0.1579, 1.0, 0.2105, 0.0, 0.2632, 0.0, 0.2632, 1.0, 0.2105, 1.0, 0.2632, 0.0, 0.3158, 0.0, 0.3158, 1.0, 0.2632, 1.0, 0.3158, 0.0, 0.3684, 0.0, 0.3684, 1.0, 0.3158, 1.0, 0.3684, 0.0, 0.4211, 0.0, 0.4211, 1.0, 0.3684, 1.0, 0.4211, 0.0, 0.4737, 0.0, 0.4737, 1.0, 0.4211, 1.0, 0.4737, 0.0, 0.5263, 0.0, 0.5263, 1.0, 0.4737, 1.0, 0.9474, 0.0, 1.0, 0.0, 1.0, 1.0, 0.9474, 1.0, 0.8947, 1.0, 0.8421, 1.0, 0.7895, 1.0, 0.7368, 1.0, 0.6842, 1.0, 0.6316, 1.0, 0.5789, 1.0, 0.5263, 1.0, 0.5263, 0.0, 0.5789, 0.0, 0.6316, 0.0, 0.6842, 0.0, 0.7368, 0.0, 0.7895, 0.0, 0.8421, 0.0, 0.8947, 0.0])
me_plane_004.materials.append(mat_material_black)
me_plane_004.use_remesh_preserve_volume = False
me_plane_004.use_remesh_preserve_attributes = False
me_plane_004.use_mirror_vertex_groups = False
me_plane_004.update()
me_plane = bpy.data.meshes.new('Plane')
me_plane.from_pydata([(-1.603, -1.899, 3.931e-08), (1.603, -1.899, 3.931e-08), (-1.261, 0.4946, 2.209e-08), (1.261, 0.4946, 2.209e-08), (-1.447, 0.2703, 1.154e-08), (-1.585, -0.2953, 1.878e-08), (-1.603, -0.8609, 2.602e-08), (-1.603, -1.426, 3.326e-08), (1.603, -1.426, 3.326e-08), (1.603, -0.8609, 2.602e-08), (1.585, -0.2953, 1.878e-08), (1.447, 0.2703, 1.154e-08), (-0.7564, -1.899, 3.931e-08), (-0.2521, -1.899, 3.931e-08), (0.2521, -1.899, 3.931e-08), (0.7564, -1.899, 3.931e-08), (0.7564, 0.6259, 1.635e-08), (0.2521, 0.9287, 3.117e-09), (-0.2521, 0.9287, 3.117e-09), (-0.7564, 0.6259, 1.635e-08), (0.7564, -1.426, 3.326e-08), (0.2521, -1.426, 3.326e-08), (-0.2521, -1.426, 3.326e-08), (-0.7564, -1.426, 3.326e-08), (0.7564, -0.8609, 2.602e-08), (0.2521, -0.8609, 2.602e-08), (-0.2521, -0.8609, 2.602e-08), (-0.7564, -0.8609, 2.602e-08), (0.7484, -0.2953, 1.878e-08), (0.2495, -0.2953, 1.878e-08), (-0.2495, -0.2953, 1.878e-08), (-0.7484, -0.2953, 1.878e-08), (0.7564, 0.2703, 1.154e-08), (0.2521, 0.2703, 1.154e-08), (-0.2521, 0.2703, 1.154e-08), (-0.7564, 0.2703, 1.154e-08), (-1.546, -0.01247, 1.516e-08), (1.546, -0.01247, 1.516e-08), (-0.7673, -0.01247, 1.516e-08), (-0.2558, -0.01247, 1.516e-08), (0.2558, -0.01247, 1.516e-08), (0.7673, -0.01247, 1.516e-08)], [], [(32, 11, 3, 16), (15, 1, 8, 20), (20, 8, 9, 24), (24, 9, 10, 28), (41, 37, 11, 32), (36, 38, 35, 4), (38, 39, 34, 35), (39, 40, 33, 34), (40, 41, 32, 33), (6, 27, 31, 5), (27, 26, 30, 31), (26, 25, 29, 30), (25, 24, 28, 29), (7, 23, 27, 6), (23, 22, 26, 27), (22, 21, 25, 26), (21, 20, 24, 25), (0, 12, 23, 7), (12, 13, 22, 23), (13, 14, 21, 22), (14, 15, 20, 21), (4, 35, 19, 2), (35, 34, 18, 19), (34, 33, 17, 18), (33, 32, 16, 17), (29, 28, 41, 40), (30, 29, 40, 39), (31, 30, 39, 38), (5, 31, 38, 36), (28, 10, 37, 41)])
_uv = me_plane.uv_layers.new(name='UVMap')
_uv.uv.foreach_set('vector', [0.8, 0.7672, 1.0, 0.7672, 1.0, 1.0, 0.8, 1.0, 0.8, 0.0, 1.0, 0.0, 1.0, 0.1672, 0.8, 0.1672, 0.8, 0.1672, 1.0, 0.1672, 1.0, 0.3672, 0.8, 0.3672, 0.8, 0.3672, 1.0, 0.3672, 1.0, 0.5672, 0.8, 0.5672, 0.8, 0.6672, 1.0, 0.6672, 1.0, 0.7672, 0.8, 0.7672, 0.0, 0.6672, 0.2, 0.6672, 0.2, 0.7672, 0.0, 0.7672, 0.2, 0.6672, 0.4, 0.6672, 0.4, 0.7672, 0.2, 0.7672, 0.4, 0.6672, 0.6, 0.6672, 0.6, 0.7672, 0.4, 0.7672, 0.6, 0.6672, 0.8, 0.6672, 0.8, 0.7672, 0.6, 0.7672, 0.0, 0.3672, 0.2, 0.3672, 0.2, 0.5672, 0.0, 0.5672, 0.2, 0.3672, 0.4, 0.3672, 0.4, 0.5672, 0.2, 0.5672, 0.4, 0.3672, 0.6, 0.3672, 0.6, 0.5672, 0.4, 0.5672, 0.6, 0.3672, 0.8, 0.3672, 0.8, 0.5672, 0.6, 0.5672, 0.0, 0.1672, 0.2, 0.1672, 0.2, 0.3672, 0.0, 0.3672, 0.2, 0.1672, 0.4, 0.1672, 0.4, 0.3672, 0.2, 0.3672, 0.4, 0.1672, 0.6, 0.1672, 0.6, 0.3672, 0.4, 0.3672, 0.6, 0.1672, 0.8, 0.1672, 0.8, 0.3672, 0.6, 0.3672, 0.0, 0.0, 0.2, 0.0, 0.2, 0.1672, 0.0, 0.1672, 0.2, 0.0, 0.4, 0.0, 0.4, 0.1672, 0.2, 0.1672, 0.4, 0.0, 0.6, 0.0, 0.6, 0.1672, 0.4, 0.1672, 0.6, 0.0, 0.8, 0.0, 0.8, 0.1672, 0.6, 0.1672, 0.0, 0.7672, 0.2, 0.7672, 0.2, 1.0, 0.0, 1.0, 0.2, 0.7672, 0.4, 0.7672, 0.4, 1.0, 0.2, 1.0, 0.4, 0.7672, 0.6, 0.7672, 0.6, 1.0, 0.4, 1.0, 0.6, 0.7672, 0.8, 0.7672, 0.8, 1.0, 0.6, 1.0, 0.6, 0.5672, 0.8, 0.5672, 0.8, 0.6672, 0.6, 0.6672, 0.4, 0.5672, 0.6, 0.5672, 0.6, 0.6672, 0.4, 0.6672, 0.2, 0.5672, 0.4, 0.5672, 0.4, 0.6672, 0.2, 0.6672, 0.0, 0.5672, 0.2, 0.5672, 0.2, 0.6672, 0.0, 0.6672, 0.8, 0.5672, 1.0, 0.5672, 1.0, 0.6672, 0.8, 0.6672])
_ca = me_plane.color_attributes.new('Col', 'BYTE_COLOR', 'CORNER')
_ca.data.foreach_set('color', [1.0, 1.0, 1.0, 1.0, 1.0, 1.0, 1.0, 1.0, 1.0, 1.0, 1.0, 1.0, 1.0, 1.0, 1.0, 1.0, 1.0, 1.0, 1.0, 1.0, 1.0, 1.0, 1.0, 1.0, 1.0, 1.0, 1.0, 1.0, 1.0, 1.0, 1.0, 1.0, 1.0, 1.0, 1.0, 1.0, 1.0, 1.0, 1.0, 1.0, 1.0, 1.0, 1.0, 1.0, 1.0, 1.0, 1.0, 1.0, 1.0, 1.0, 1.0, 1.0, 1.0, 1.0, 1.0, 1.0, 1.0, 1.0, 1.0, 1.0, 1.0, 1.0, 1.0, 1.0, 1.0, 1.0, 1.0, 1.0, 1.0, 1.0, 1.0, 1.0, 1.0, 1.0, 1.0, 1.0, 1.0, 1.0, 1.0, 1.0, 1.0, 1.0, 1.0, 1.0, 1.0, 1.0, 1.0, 1.0, 1.0, 1.0, 1.0, 1.0, 1.0, 1.0, 1.0, 1.0, 1.0, 1.0, 1.0, 1.0, 1.0, 1.0, 1.0, 1.0, 1.0, 1.0, 1.0, 1.0, 1.0, 1.0, 1.0, 1.0, 1.0, 1.0, 1.0, 1.0, 1.0, 1.0, 1.0, 1.0, 1.0, 1.0, 1.0, 1.0, 1.0, 1.0, 1.0, 1.0, 1.0, 1.0, 1.0, 1.0, 1.0, 1.0, 1.0, 1.0, 1.0, 1.0, 1.0, 1.0, 1.0, 1.0, 1.0, 1.0, 1.0, 1.0, 1.0, 1.0, 1.0, 1.0, 1.0, 1.0, 1.0, 1.0, 1.0, 1.0, 1.0, 1.0, 1.0, 1.0, 1.0, 1.0, 1.0, 1.0, 1.0, 1.0, 1.0, 1.0, 1.0, 1.0, 1.0, 1.0, 1.0, 1.0, 1.0, 1.0, 1.0, 1.0, 1.0, 1.0, 1.0, 1.0, 1.0, 1.0, 1.0, 1.0, 1.0, 1.0, 1.0, 1.0, 1.0, 1.0, 1.0, 1.0, 1.0, 1.0, 1.0, 1.0, 1.0, 1.0, 1.0, 1.0, 1.0, 1.0, 1.0, 1.0, 1.0, 1.0, 1.0, 1.0, 1.0, 1.0, 1.0, 1.0, 1.0, 1.0, 1.0, 1.0, 1.0, 1.0, 1.0, 1.0, 1.0, 1.0, 1.0, 1.0, 1.0, 1.0, 1.0, 1.0, 1.0, 1.0, 1.0, 1.0, 1.0, 1.0, 1.0, 1.0, 1.0, 1.0, 1.0, 1.0, 1.0, 1.0, 1.0, 1.0, 1.0, 1.0, 1.0, 1.0, 1.0, 1.0, 1.0, 1.0, 1.0, 1.0, 1.0, 1.0, 1.0, 1.0, 1.0, 1.0, 1.0, 1.0, 1.0, 1.0, 1.0, 1.0, 1.0, 1.0, 1.0, 1.0, 1.0, 1.0, 1.0, 1.0, 1.0, 1.0, 1.0, 1.0, 1.0, 1.0, 1.0, 1.0, 1.0, 1.0, 1.0, 1.0, 1.0, 1.0, 1.0, 1.0, 1.0, 1.0, 1.0, 1.0, 1.0, 1.0, 1.0, 1.0, 1.0, 1.0, 1.0, 1.0, 1.0, 1.0, 1.0, 1.0, 1.0, 1.0, 1.0, 1.0, 1.0, 1.0, 1.0, 1.0, 1.0, 1.0, 1.0, 1.0, 1.0, 1.0, 1.0, 1.0, 1.0, 1.0, 1.0, 1.0, 1.0, 1.0, 1.0, 1.0, 1.0, 1.0, 1.0, 1.0, 1.0, 1.0, 1.0, 1.0, 1.0, 1.0, 1.0, 1.0, 1.0, 1.0, 1.0, 1.0, 1.0, 1.0, 1.0, 1.0, 1.0, 1.0, 1.0, 1.0, 1.0, 1.0, 1.0, 1.0, 1.0, 1.0, 1.0, 1.0, 1.0, 1.0, 1.0, 1.0, 1.0, 1.0, 1.0, 1.0, 1.0, 1.0, 1.0, 1.0, 1.0, 1.0, 1.0, 1.0, 1.0, 1.0, 1.0, 1.0, 1.0, 1.0, 1.0, 1.0, 1.0, 1.0, 1.0, 1.0, 1.0, 1.0, 1.0, 1.0, 1.0, 1.0, 1.0, 1.0, 1.0, 1.0, 1.0, 1.0, 1.0, 1.0, 1.0, 1.0, 1.0, 1.0, 1.0, 1.0, 1.0, 1.0, 1.0, 1.0, 1.0, 1.0, 1.0, 1.0, 1.0, 1.0, 1.0, 1.0, 1.0, 1.0, 1.0, 1.0, 1.0, 1.0, 1.0, 1.0, 1.0, 1.0, 1.0, 1.0, 1.0, 1.0, 1.0, 1.0, 1.0, 1.0, 1.0, 1.0, 1.0, 1.0, 1.0, 1.0, 1.0, 1.0, 1.0, 1.0, 1.0, 1.0, 1.0, 1.0, 1.0, 1.0, 1.0, 1.0, 1.0, 1.0, 1.0, 1.0, 1.0, 1.0, 1.0, 1.0, 1.0, 1.0, 1.0, 1.0, 1.0, 1.0, 1.0, 1.0, 1.0, 1.0, 1.0, 1.0])
me_plane.materials.append(mat_material_pink)
me_plane.use_remesh_preserve_volume = False
me_plane.use_remesh_preserve_attributes = False
me_plane.use_mirror_x = True
me_plane.update()
me_circle = bpy.data.meshes.new('Circle')
me_circle.from_pydata([(-2.054e-06, 0.9997, -0.05129), (-0.195, 0.9804, -0.05129), (-0.3825, 0.923, -0.05129), (-0.5548, 0.8291, -0.05129), (-0.7047, 0.7011, -0.05129), (-0.8251, 0.5415, -0.05129), (-0.9092, 0.353, -0.05129), (-0.9516, 0.1385, -0.05129), (-0.9487, -0.09796, -0.05129), (-0.9018, -0.3482, -0.05129), (-0.818, -0.5971, -0.05129), (-0.707, -0.8295, -0.05129), (-0.5782, -1.032, -0.05129), (-0.4394, -1.197, -0.05129), (-0.2957, -1.316, -0.05129), (-0.1497, -1.389, -0.05129), (-0.002969, -1.413, -0.05129), (0.144, -1.389, -0.05129), (0.2913, -1.32, -0.05129), (0.4362, -1.2, -0.05129), (0.5745, -1.032, -0.05129), (0.7041, -0.8295, -0.05129), (0.816, -0.5971, -0.05129), (0.9004, -0.3482, -0.05129), (0.9479, -0.09796, -0.05129), (0.9511, 0.1385, -0.05129), (0.9089, 0.353, -0.05129), (0.8249, 0.5415, -0.05129), (0.7047, 0.7011, -0.05129), (0.5548, 0.8291, -0.05129), (0.3825, 0.923, -0.05129), (0.195, 0.9804, -0.05129), (-0.0007046, -0.09796, -0.05129)], [], [(26, 27, 32), (17, 18, 32), (12, 13, 32), (30, 31, 32), (25, 26, 32), (3, 4, 32), (22, 23, 32), (11, 12, 32), (16, 17, 32), (8, 9, 32), (24, 25, 32), (29, 30, 32), (21, 22, 32), (9, 10, 32), (2, 3, 32), (7, 8, 32), (10, 11, 32), (15, 16, 32), (20, 21, 32), (23, 24, 32), (28, 29, 32), (6, 7, 32), (1, 2, 32), (19, 20, 32), (14, 15, 32), (5, 6, 32), (27, 28, 32), (18, 19, 32), (0, 1, 32), (31, 0, 32), (13, 14, 32), (4, 5, 32)])
_uv = me_circle.uv_layers.new(name='UVMap')
_uv.uv.foreach_set('vector', [0.0, 0.0, 0.0, 0.0, 0.0, 0.0, 0.0, 0.0, 0.0, 0.0, 0.0, 0.0, 0.0, 0.0, 0.0, 0.0, 0.0, 0.0, 0.0, 0.0, 0.0, 0.0, 0.0, 0.0, 0.0, 0.0, 0.0, 0.0, 0.0, 0.0, 0.0, 0.0, 0.0, 0.0, 0.0, 0.0, 0.0, 0.0, 0.0, 0.0, 0.0, 0.0, 0.0, 0.0, 0.0, 0.0, 0.0, 0.0, 0.0, 0.0, 0.0, 0.0, 0.0, 0.0, 0.0, 0.0, 0.0, 0.0, 0.0, 0.0, 0.0, 0.0, 0.0, 0.0, 0.0, 0.0, 0.0, 0.0, 0.0, 0.0, 0.0, 0.0, 0.0, 0.0, 0.0, 0.0, 0.0, 0.0, 0.0, 0.0, 0.0, 0.0, 0.0, 0.0, 0.0, 0.0, 0.0, 0.0, 0.0, 0.0, 0.0, 0.0, 0.0, 0.0, 0.0, 0.0, 0.0, 0.0, 0.0, 0.0, 0.0, 0.0, 0.0, 0.0, 0.0, 0.0, 0.0, 0.0, 0.0, 0.0, 0.0, 0.0, 0.0, 0.0, 0.0, 0.0, 0.0, 0.0, 0.0, 0.0, 0.0, 0.0, 0.0, 0.0, 0.0, 0.0, 0.0, 0.0, 0.0, 0.0, 0.0, 0.0, 0.0, 0.0, 0.0, 0.0, 0.0, 0.0, 0.0, 0.0, 0.0, 0.0, 0.0, 0.0, 0.0, 0.0, 0.0, 0.0, 0.0, 0.0, 0.0, 0.0, 0.0, 0.0, 0.0, 0.0, 0.0, 0.0, 0.0, 0.0, 0.0, 0.0, 0.0, 0.0, 0.0, 0.0, 0.0, 0.0, 0.0, 0.0, 0.0, 0.0, 0.0, 0.0, 0.0, 0.0, 0.0, 0.0, 0.0, 0.0, 0.0, 0.0, 0.0, 0.0, 0.0, 0.0, 0.0, 0.0, 0.0, 0.0, 0.0, 0.0])
me_circle.materials.append(mat_material_face)
me_circle.use_remesh_preserve_volume = False
me_circle.use_remesh_preserve_attributes = False
me_circle.use_mirror_vertex_groups = False
me_circle.update()
me_beziercurve_001 = bpy.data.meshes.new('BezierCurve.001')
me_beziercurve_001.from_pydata([(-0.6093, -0.008828, 1.288), (-0.2169, -0.008828, 1.327), (0.02901, -0.008828, 1.373), (0.3023, -0.008828, 1.462), (0.439, -0.008828, 1.52), (0.5309, -0.008828, 1.275), (0.6388, -0.008827, 1.109), (0.7628, -0.008827, -0.5009), (0.903, -0.008827, -0.5415), (0.9679, -0.008827, 0.9538), (1.012, -0.008827, 1.155), (0.9747, -0.008828, 1.517), (0.8381, -0.008828, 1.736), (0.6912, -0.008828, 1.818), (0.5477, -0.008828, 1.852), (0.4145, -0.008828, 1.972), (0.131, -0.008828, 2.078), (-0.2243, -0.008828, 2.074), (-0.5898, -0.008828, 1.972), (-0.8802, -0.008828, 1.75), (-1.061, -0.008828, 1.449), (-1.085, -0.008827, 1.111), (-0.9998, -0.008827, -0.521), (-0.8858, -0.008827, -0.4893), (-0.8181, -0.008827, 1.06), (-0.7166, -0.008827, 1.161), (-0.9711, 0.1637, 1.04), (-0.9575, 0.2186, -0.5799), (0.8228, 0.2186, -0.6103), (0.8195, 0.1637, 0.885)], [], [(9, 6, 7, 8), (0, 1, 2, 3, 4, 5, 6, 9, 10, 11, 12, 13, 14, 15, 16, 17, 18, 19, 20, 21, 22, 23, 24, 25), (29, 26, 27, 28)])
me_beziercurve_001.materials.append(mat_material_hair)
me_beziercurve_001.use_remesh_preserve_volume = False
me_beziercurve_001.use_remesh_preserve_attributes = False
me_beziercurve_001.use_mirror_vertex_groups = False
me_beziercurve_001.update()
me_plane_002 = bpy.data.meshes.new('Plane.002')
me_plane_002.from_pydata([(-0.2059, -0.3756, -1.298e-08), (0.2059, -0.3756, -1.298e-08), (-0.2059, -0.08204, -2.655e-09), (0.2059, -0.08204, -2.655e-09), (-0.1843, -0.514, -1.145e-08), (-0.1626, -0.6511, -9.927e-09), (-0.1409, -0.7833, -8.462e-09), (-0.1192, -0.9071, -7.089e-09), (-0.09755, -1.019, -5.849e-09), (-0.07588, -1.116, -4.778e-09), (-0.0542, -1.193, -3.918e-09), (-0.03252, -1.249, -3.306e-09), (-0.01084, -1.278, -2.981e-09), (0.01084, -1.278, -2.981e-09), (0.03252, -1.249, -3.306e-09), (0.0542, -1.193, -3.918e-09), (0.07588, -1.116, -4.778e-09), (0.09755, -1.019, -5.849e-09), (0.1192, -0.9071, -7.089e-09), (0.1409, -0.7833, -8.462e-09), (0.1626, -0.6511, -9.927e-09), (0.1843, -0.514, -1.145e-08), (0.1843, -0.1682, -1.437e-09), (0.1626, -0.2536, -2.31e-10), (0.1409, -0.3359, 9.323e-10), (0.1192, -0.413, 2.022e-09), (0.09755, -0.4828, 3.007e-09), (0.07588, -0.5429, 3.857e-09), (0.0542, -0.5913, 4.54e-09), (0.03252, -0.6257, 5.026e-09), (0.01084, -0.6439, 5.284e-09), (-0.01084, -0.6439, 5.284e-09), (-0.03252, -0.6257, 5.026e-09), (-0.0542, -0.5913, 4.54e-09), (-0.07588, -0.5429, 3.857e-09), (-0.09755, -0.4828, 3.007e-09), (-0.1192, -0.413, 2.022e-09), (-0.1409, -0.3359, 9.323e-10), (-0.1626, -0.2536, -2.31e-10), (-0.1843, -0.1682, -1.437e-09)], [], [(21, 1, 3, 22), (0, 4, 39, 2), (4, 5, 38, 39), (5, 6, 37, 38), (6, 7, 36, 37), (7, 8, 35, 36), (8, 9, 34, 35), (9, 10, 33, 34), (10, 11, 32, 33), (11, 12, 31, 32), (12, 13, 30, 31), (13, 14, 29, 30), (14, 15, 28, 29), (15, 16, 27, 28), (16, 17, 26, 27), (17, 18, 25, 26), (18, 19, 24, 25), (19, 20, 23, 24), (20, 21, 22, 23)])
_uv = me_plane_002.uv_layers.new(name='UVMap')
_uv.uv.foreach_set('vector', [0.9474, 0.0, 1.0, 0.0, 1.0, 1.0, 0.9474, 1.0, 0.0, 0.0, 0.05263, 0.0, 0.05263, 1.0, 0.0, 1.0, 0.05263, 0.0, 0.1053, 0.0, 0.1053, 1.0, 0.05263, 1.0, 0.1053, 0.0, 0.1579, 0.0, 0.1579, 1.0, 0.1053, 1.0, 0.1579, 0.0, 0.2105, 0.0, 0.2105, 1.0, 0.1579, 1.0, 0.2105, 0.0, 0.2632, 0.0, 0.2632, 1.0, 0.2105, 1.0, 0.2632, 0.0, 0.3158, 0.0, 0.3158, 1.0, 0.2632, 1.0, 0.3158, 0.0, 0.3684, 0.0, 0.3684, 1.0, 0.3158, 1.0, 0.3684, 0.0, 0.4211, 0.0, 0.4211, 1.0, 0.3684, 1.0, 0.4211, 0.0, 0.4737, 0.0, 0.4737, 1.0, 0.4211, 1.0, 0.4737, 0.0, 0.5263, 0.0, 0.5263, 1.0, 0.4737, 1.0, 0.5263, 0.0, 0.5789, 0.0, 0.5789, 1.0, 0.5263, 1.0, 0.5789, 0.0, 0.6316, 0.0, 0.6316, 1.0, 0.5789, 1.0, 0.6316, 0.0, 0.6842, 0.0, 0.6842, 1.0, 0.6316, 1.0, 0.6842, 0.0, 0.7368, 0.0, 0.7368, 1.0, 0.6842, 1.0, 0.7368, 0.0, 0.7895, 0.0, 0.7895, 1.0, 0.7368, 1.0, 0.7895, 0.0, 0.8421, 0.0, 0.8421, 1.0, 0.7895, 1.0, 0.8421, 0.0, 0.8947, 0.0, 0.8947, 1.0, 0.8421, 1.0, 0.8947, 0.0, 0.9474, 0.0, 0.9474, 1.0, 0.8947, 1.0])
me_plane_002.materials.append(mat_material_black)
me_plane_002.use_remesh_preserve_volume = False
me_plane_002.use_remesh_preserve_attributes = False
me_plane_002.use_mirror_vertex_groups = False
me_plane_002.update()
me_circle_001 = bpy.data.meshes.new('Circle.001')
me_circle_001.from_pydata([(0.0, 1.0, -0.456), (-0.1951, 0.9808, -0.456), (-0.3827, 0.9239, -0.456), (-0.5556, 0.8315, -0.456), (-0.7071, 0.7071, -0.456), (-0.8315, 0.5556, -0.456), (-0.9239, 0.3827, -0.456), (-0.9808, 0.1951, -0.456), (-1.0, 2.2e-10, -0.456), (-0.9808, -0.1951, -0.456), (-0.9239, -0.3827, -0.456), (-0.8315, -0.5556, -0.456), (-0.7071, -0.7071, -0.456), (-0.5556, -0.8315, -0.456), (-0.3827, -0.9239, -0.456), (-0.1951, -0.9808, -0.456), (3.278e-07, -1.0, -0.456), (0.1951, -0.9808, -0.456), (0.3827, -0.9239, -0.456), (0.5556, -0.8315, -0.456), (0.7071, -0.7071, -0.456), (0.8315, -0.5556, -0.456), (0.9239, -0.3827, -0.456), (0.9808, -0.1951, -0.456), (1.0, 8.943e-07, -0.456), (0.9808, 0.1951, -0.456), (0.9239, 0.3827, -0.456), (0.8315, 0.5556, -0.456), (0.7071, 0.7071, -0.456), (0.5556, 0.8315, -0.456), (0.3827, 0.9239, -0.456), (0.1951, 0.9808, -0.456), (-1.055, 1.041, -0.456), (-1.505, 0.6571, -0.456), (-1.055, 0.629, -0.456), (-1.505, 0.508, -0.456), (-0.3493, 1.26, -0.456), (-0.3493, 0.8321, -0.456), (0.8267, 1.491, -0.456), (0.6389, 0.8579, -0.456), (1.384, 0.8629, -0.456), (1.384, 0.7197, -0.456), (-0.6313, 0.7693, -0.456), (-0.7548, 1.162, -0.456), (-0.7548, 0.6875, -0.456), (0.09754, 0.9904, -0.456), (0.1582, 1.312, -0.456), (0.1582, 0.7974, -0.456), (1.359, 1.244, -0.456), (1.044, 0.7876, -0.456), (0.4453, 0.8335, -0.456), (0.4453, 1.286, -0.456), (0.8543, 1.174, -0.456), (0.8543, 0.8205, -0.456), (1.256, 0.7452, -0.456), (1.256, 0.9486, -0.456)], [], [(1, 31, 45, 0), (1, 30, 31), (2, 30, 1), (15, 18, 13), (30, 28, 29), (3, 28, 30), (4, 28, 3, 42), (27, 28, 5), (3, 30, 2), (5, 26, 27), (6, 26, 5), (6, 25, 26), (7, 25, 6), (7, 24, 25), (8, 24, 7), (8, 23, 24), (9, 23, 8), (9, 22, 23), (10, 22, 9), (10, 21, 22), (11, 21, 10), (11, 20, 21), (12, 20, 11), (12, 19, 20), (13, 19, 12), (13, 18, 19), (17, 18, 15), (14, 15, 13), (15, 16, 17), (5, 28, 4), (32, 33, 35, 34), (43, 44, 37, 36), (51, 50, 39, 38), (55, 54, 41, 40), (32, 34, 44, 43), (36, 37, 47, 46), (52, 53, 49, 48), (46, 47, 50, 51), (38, 39, 53, 52), (48, 49, 54, 55)])
_uv = me_circle_001.uv_layers.new(name='UVMap')
_uv.uv.foreach_set('vector', [0.0, 0.0, 0.0, 0.0, 0.0, 0.0, 0.0, 0.0, 0.0, 0.0, 0.0, 0.0, 0.0, 0.0, 0.0, 0.0, 0.0, 0.0, 0.0, 0.0, 0.0, 0.0, 0.0, 0.0, 0.0, 0.0, 0.0, 0.0, 0.0, 0.0, 0.0, 0.0, 0.0, 0.0, 0.0, 0.0, 0.0, 0.0, 0.0, 0.0, 0.0, 0.0, 0.0, 0.0, 0.0, 0.0, 0.0, 0.0, 0.0, 0.0, 0.0, 0.0, 0.0, 0.0, 0.0, 0.0, 0.0, 0.0, 0.0, 0.0, 0.0, 0.0, 0.0, 0.0, 0.0, 0.0, 0.0, 0.0, 0.0, 0.0, 0.0, 0.0, 0.0, 0.0, 0.0, 0.0, 0.0, 0.0, 0.0, 0.0, 0.0, 0.0, 0.0, 0.0, 0.0, 0.0, 0.0, 0.0, 0.0, 0.0, 0.0, 0.0, 0.0, 0.0, 0.0, 0.0, 0.0, 0.0, 0.0, 0.0, 0.0, 0.0, 0.0, 0.0, 0.0, 0.0, 0.0, 0.0, 0.0, 0.0, 0.0, 0.0, 0.0, 0.0, 0.0, 0.0, 0.0, 0.0, 0.0, 0.0, 0.0, 0.0, 0.0, 0.0, 0.0, 0.0, 0.0, 0.0, 0.0, 0.0, 0.0, 0.0, 0.0, 0.0, 0.0, 0.0, 0.0, 0.0, 0.0, 0.0, 0.0, 0.0, 0.0, 0.0, 0.0, 0.0, 0.0, 0.0, 0.0, 0.0, 0.0, 0.0, 0.0, 0.0, 0.0, 0.0, 0.0, 0.0, 0.0, 0.0, 0.0, 0.0, 0.0, 0.0, 0.0, 0.0, 0.0, 0.0, 0.0, 0.0, 0.0, 0.0, 0.0, 0.0, 0.0, 0.0, 0.0, 0.0, 0.0, 0.0, 0.0, 0.0, 0.0, 0.0, 0.0, 0.0, 1.0, 0.0, 1.0, 1.0, 0.0, 1.0, 0.0, 0.0, 0.0, 1.0, 0.0, 1.0, 0.0, 0.0, 0.0, 0.0, 0.0, 1.0, 0.0, 1.0, 0.0, 0.0, 0.0, 0.0, 0.0, 1.0, 0.0, 1.0, 0.0, 0.0, 0.0, 0.0, 0.0, 1.0, 0.0, 1.0, 0.0, 0.0, 0.0, 0.0, 0.0, 1.0, 0.0, 1.0, 0.0, 0.0, 0.0, 0.0, 0.0, 1.0, 0.0, 1.0, 0.0, 0.0, 0.0, 0.0, 0.0, 1.0, 0.0, 1.0, 0.0, 0.0, 0.0, 0.0, 0.0, 1.0, 0.0, 1.0, 0.0, 0.0, 0.0, 0.0, 0.0, 1.0, 0.0, 1.0, 0.0, 0.0])
me_circle_001.materials.append(mat_material_eye)
me_circle_001.use_remesh_preserve_volume = False
me_circle_001.use_remesh_preserve_attributes = False
me_circle_001.use_mirror_vertex_groups = False
me_circle_001.update()
me_circle_002 = bpy.data.meshes.new('Circle.002')
me_circle_002.from_pydata([(-0.3827, 0.9239, -8.347e-08), (-0.5556, 0.8315, -6.841e-08), (-0.7071, 0.7071, -4.815e-08), (-0.8315, 0.5556, -2.346e-08), (-0.9239, 0.3827, 4.703e-09), (-0.9808, 0.1951, 3.527e-08), (-1.0, 8.941e-08, 6.705e-08), (-0.9808, -0.1951, 9.883e-08), (-0.9239, -0.3827, 1.294e-07), (-0.8315, -0.5556, 1.576e-07), (-0.7071, -0.7071, 1.823e-07), (-0.5556, -0.8315, 2.025e-07), (-0.3827, -0.9239, 2.176e-07), (-0.1951, -0.9808, 2.268e-07), (0.1951, -0.9808, 2.268e-07), (0.3827, -0.9239, 2.176e-07), (0.5556, -0.8315, 2.025e-07), (0.7071, -0.7071, 1.823e-07), (0.8315, -0.5556, 1.576e-07), (0.9239, -0.3827, 1.294e-07), (0.9808, -0.1951, 9.883e-08), (1.0, 9.537e-07, 6.705e-08), (0.9808, 0.1951, 3.527e-08), (0.9239, 0.3827, 4.703e-09), (0.8315, 0.5556, -2.346e-08), (0.7071, 0.7071, -4.815e-08), (0.5556, 0.8315, -6.841e-08), (0.3827, 0.9239, -8.347e-08), (-0.6313, 0.7693, -5.828e-08), (0.0, -1.0, 2.3e-07), (1.055, 1.041, -8.941e-08), (1.505, 0.6571, -2.98e-08), (1.055, 0.629, -2.98e-08), (1.505, 0.508, -2.98e-08), (0.3493, 1.26, -1.49e-07), (0.3493, 0.8321, -5.96e-08), (-0.9151, 1.462, -1.545e-07), (-0.6389, 0.8579, -5.96e-08), (-1.384, 0.8629, -5.96e-08), (-1.384, 0.7197, -5.96e-08), (0.7548, 1.162, -1.192e-07), (0.7548, 0.6875, -5.96e-08), (-0.1582, 1.312, -1.49e-07), (-0.1582, 0.7974, -5.96e-08), (-1.302, 1.21, -1.226e-07), (-1.044, 0.7876, -5.96e-08), (-0.8658, 1.169, -1.323e-07), (-0.8658, 0.8185, -5.96e-08), (-0.3663, 0.8236, -5.96e-08), (-0.3663, 1.293, -1.49e-07), (-1.214, 0.7536, -5.96e-08), (-1.214, 0.9768, -8.941e-08)], [], [(13, 15, 11), (27, 25, 26), (1, 25, 27), (2, 25, 1, 28), (24, 25, 3), (1, 27, 0), (3, 23, 24), (4, 23, 3), (4, 22, 23), (5, 22, 4), (5, 21, 22), (6, 21, 5), (6, 20, 21), (7, 20, 6), (7, 19, 20), (8, 19, 7), (8, 18, 19), (9, 18, 8), (9, 17, 18), (10, 17, 9), (10, 16, 17), (11, 16, 10), (11, 15, 16), (14, 15, 13), (12, 13, 11), (13, 29, 14), (3, 25, 2), (30, 32, 33, 31), (40, 34, 35, 41), (49, 36, 37, 48), (51, 38, 39, 50), (30, 40, 41, 32), (34, 42, 43, 35), (46, 44, 45, 47), (36, 46, 47, 37), (42, 49, 48, 43), (44, 51, 50, 45)])
_uv = me_circle_002.uv_layers.new(name='UVMap')
_uv.uv.foreach_set('vector', [0.0, 0.0, 0.0, 0.0, 0.0, 0.0, 0.0, 0.0, 0.0, 0.0, 0.0, 0.0, 0.0, 0.0, 0.0, 0.0, 0.0, 0.0, 0.0, 0.0, 0.0, 0.0, 0.0, 0.0, 0.0, 0.0, 0.0, 0.0, 0.0, 0.0, 0.0, 0.0, 0.0, 0.0, 0.0, 0.0, 0.0, 0.0, 0.0, 0.0, 0.0, 0.0, 0.0, 0.0, 0.0, 0.0, 0.0, 0.0, 0.0, 0.0, 0.0, 0.0, 0.0, 0.0, 0.0, 0.0, 0.0, 0.0, 0.0, 0.0, 0.0, 0.0, 0.0, 0.0, 0.0, 0.0, 0.0, 0.0, 0.0, 0.0, 0.0, 0.0, 0.0, 0.0, 0.0, 0.0, 0.0, 0.0, 0.0, 0.0, 0.0, 0.0, 0.0, 0.0, 0.0, 0.0, 0.0, 0.0, 0.0, 0.0, 0.0, 0.0, 0.0, 0.0, 0.0, 0.0, 0.0, 0.0, 0.0, 0.0, 0.0, 0.0, 0.0, 0.0, 0.0, 0.0, 0.0, 0.0, 0.0, 0.0, 0.0, 0.0, 0.0, 0.0, 0.0, 0.0, 0.0, 0.0, 0.0, 0.0, 0.0, 0.0, 0.0, 0.0, 0.0, 0.0, 0.0, 0.0, 0.0, 0.0, 0.0, 0.0, 0.0, 0.0, 0.0, 0.0, 0.0, 0.0, 0.0, 0.0, 0.0, 0.0, 0.0, 0.0, 0.0, 0.0, 0.0, 0.0, 0.0, 0.0, 0.0, 0.0, 0.0, 0.0, 0.0, 0.0, 0.0, 0.0, 0.0, 0.0, 0.0, 0.0, 0.0, 0.0, 0.0, 0.0, 0.0, 1.0, 1.0, 1.0, 1.0, 0.0, 0.0, 0.0, 0.0, 0.0, 0.0, 1.0, 0.0, 1.0, 0.0, 0.0, 0.0, 0.0, 0.0, 1.0, 0.0, 1.0, 0.0, 0.0, 0.0, 0.0, 0.0, 1.0, 0.0, 1.0, 0.0, 0.0, 0.0, 0.0, 0.0, 1.0, 0.0, 1.0, 0.0, 0.0, 0.0, 0.0, 0.0, 1.0, 0.0, 1.0, 0.0, 0.0, 0.0, 0.0, 0.0, 1.0, 0.0, 1.0, 0.0, 0.0, 0.0, 0.0, 0.0, 1.0, 0.0, 1.0, 0.0, 0.0, 0.0, 0.0, 0.0, 1.0, 0.0, 1.0, 0.0, 0.0, 0.0, 0.0, 0.0, 1.0, 0.0, 1.0])
me_circle_002.materials.append(mat_material_eye)
me_circle_002.use_remesh_preserve_volume = False
me_circle_002.use_remesh_preserve_attributes = False
me_circle_002.use_mirror_vertex_groups = False
me_circle_002.update()
me_circle_003 = bpy.data.meshes.new('Circle.003')
me_circle_003.from_pydata([(-1.653, 2.924, -0.3504), (-2.267, 2.195, -0.3504), (-1.681, 2.367, -0.3504), (-2.259, 2.118, -0.3504), (-0.6881, 3.34, -0.3504), (-0.6911, 2.655, -0.3454), (0.6616, 3.355, -0.3504), (0.5844, 2.827, -0.3361), (1.679, 2.586, -0.3504), (1.595, 2.52, -0.3504), (-1.242, 3.154, -0.3504), (-1.258, 2.497, -0.3502), (0.004967, 3.439, -0.3504), (0.003481, 2.788, -0.3496), (1.215, 3.018, -0.3504), (1.189, 2.662, -0.3498)], [], [(0, 1, 3, 2), (10, 11, 5, 4), (12, 13, 7, 6), (14, 15, 9, 8), (0, 2, 11, 10), (4, 5, 13, 12), (6, 7, 15, 14)])
_uv = me_circle_003.uv_layers.new(name='UVMap')
_uv.uv.foreach_set('vector', [0.0, 0.0, 1.0, 0.0, 1.0, 1.0, 0.0, 1.0, 0.0, 0.0, 0.0, 1.0, 0.0, 1.0, 0.0, 0.0, 0.0, 0.0, 0.0, 1.0, 0.0, 1.0, 0.0, 0.0, 0.0, 0.0, 0.0, 1.0, 0.0, 1.0, 0.0, 0.0, 0.0, 0.0, 0.0, 1.0, 0.0, 1.0, 0.0, 0.0, 0.0, 0.0, 0.0, 1.0, 0.0, 1.0, 0.0, 0.0, 0.0, 0.0, 0.0, 1.0, 0.0, 1.0, 0.0, 0.0])
me_circle_003.materials.append(mat_material_eye)
me_circle_003.use_remesh_preserve_volume = False
me_circle_003.use_remesh_preserve_attributes = False
me_circle_003.use_mirror_vertex_groups = False
me_circle_003.update()
me_circle_004 = bpy.data.meshes.new('Circle.004')
me_circle_004.from_pydata([(1.166, 2.942, -0.2775), (1.78, 2.213, -0.2775), (1.138, 2.439, -0.2775), (1.753, 2.127, -0.2775), (0.2013, 3.357, -0.2775), (0.1403, 2.829, -0.2719), (-1.148, 3.373, -0.2775), (-1.127, 2.841, -0.2614), (-2.166, 2.603, -0.2775), (-2.194, 2.529, -0.2775), (0.7552, 3.172, -0.2775), (0.7368, 2.682, -0.2775), (-0.4919, 3.456, -0.2775), (-0.5195, 2.923, -0.2775), (-1.702, 3.036, -0.2775), (-1.73, 2.658, -0.2775)], [], [(0, 2, 3, 1), (10, 4, 5, 11), (12, 6, 7, 13), (14, 8, 9, 15), (0, 10, 11, 2), (4, 12, 13, 5), (6, 14, 15, 7)])
_uv = me_circle_004.uv_layers.new(name='UVMap')
_uv.uv.foreach_set('vector', [0.0, 0.0, 0.0, 1.0, 1.0, 1.0, 1.0, 0.0, 0.0, 0.0, 0.0, 0.0, 0.0, 1.0, 0.0, 1.0, 0.0, 0.0, 0.0, 0.0, 0.0, 1.0, 0.0, 1.0, 0.0, 0.0, 0.0, 0.0, 0.0, 1.0, 0.0, 1.0, 0.0, 0.0, 0.0, 0.0, 0.0, 1.0, 0.0, 1.0, 0.0, 0.0, 0.0, 0.0, 0.0, 1.0, 0.0, 1.0, 0.0, 0.0, 0.0, 0.0, 0.0, 1.0, 0.0, 1.0])
me_circle_004.materials.append(mat_material_eye)
me_circle_004.use_remesh_preserve_volume = False
me_circle_004.use_remesh_preserve_attributes = False
me_circle_004.use_mirror_vertex_groups = False
me_circle_004.update()
me_plane_001 = bpy.data.meshes.new('Plane.001')
me_plane_001.from_pydata([(-0.6747, 0.6145, -2.65e-08), (0.6747, 0.6145, -2.65e-08), (-0.6747, 1.68, -2.858e-08), (0.6747, 1.68, -2.858e-08), (-0.6037, 0.1121, -1.911e-08), (-0.5326, -0.3855, -1.18e-08), (-0.4616, -0.8655, -4.749e-09), (-0.3906, -1.315, 1.859e-09), (-0.3196, -1.722, 7.832e-09), (-0.2486, -2.072, 1.298e-08), (-0.1775, -2.354, 1.713e-08), (-0.1065, -2.555, 2.007e-08), (-0.03551, -2.661, 2.164e-08), (0.03551, -2.661, 2.164e-08), (0.1065, -2.555, 2.007e-08), (0.1775, -2.354, 1.713e-08), (0.2486, -2.072, 1.298e-08), (0.3196, -1.722, 7.832e-09), (0.3906, -1.315, 1.859e-09), (0.4616, -0.8655, -4.749e-09), (0.5326, -0.3855, -1.18e-08), (0.6037, 0.1121, -1.911e-08), (0.6037, 1.367, -2.372e-08), (0.5326, 1.057, -1.891e-08), (0.4616, 0.7586, -1.426e-08), (0.3906, 0.4786, -9.913e-09), (0.3196, 0.2255, -5.981e-09), (0.2486, 0.007129, -2.59e-09), (0.1775, -0.1684, 1.38e-10), (0.1065, -0.2933, 2.078e-09), (0.03551, -0.3596, 3.107e-09), (-0.03551, -0.3596, 3.107e-09), (-0.1065, -0.2933, 2.078e-09), (-0.1775, -0.1684, 1.38e-10), (-0.2486, 0.00713, -2.59e-09), (-0.3196, 0.2255, -5.981e-09), (-0.3906, 0.4786, -9.913e-09), (-0.4616, 0.7586, -1.426e-08), (-0.5326, 1.057, -1.891e-08), (-0.6037, 1.367, -2.372e-08)], [], [(21, 1, 3, 22), (0, 4, 39, 2), (4, 5, 38, 39), (5, 6, 37, 38), (6, 7, 36, 37), (7, 8, 35, 36), (8, 9, 34, 35), (9, 10, 33, 34), (10, 11, 32, 33), (11, 12, 31, 32), (12, 13, 30, 31), (13, 14, 29, 30), (14, 15, 28, 29), (15, 16, 27, 28), (16, 17, 26, 27), (17, 18, 25, 26), (18, 19, 24, 25), (19, 20, 23, 24), (20, 21, 22, 23)])
_uv = me_plane_001.uv_layers.new(name='UVMap')
_uv.uv.foreach_set('vector', [0.9474, 0.0, 1.0, 0.0, 1.0, 1.0, 0.9474, 1.0, 0.0, 0.0, 0.05263, 0.0, 0.05263, 1.0, 0.0, 1.0, 0.05263, 0.0, 0.1053, 0.0, 0.1053, 1.0, 0.05263, 1.0, 0.1053, 0.0, 0.1579, 0.0, 0.1579, 1.0, 0.1053, 1.0, 0.1579, 0.0, 0.2105, 0.0, 0.2105, 1.0, 0.1579, 1.0, 0.2105, 0.0, 0.2632, 0.0, 0.2632, 1.0, 0.2105, 1.0, 0.2632, 0.0, 0.3158, 0.0, 0.3158, 1.0, 0.2632, 1.0, 0.3158, 0.0, 0.3684, 0.0, 0.3684, 1.0, 0.3158, 1.0, 0.3684, 0.0, 0.4211, 0.0, 0.4211, 1.0, 0.3684, 1.0, 0.4211, 0.0, 0.4737, 0.0, 0.4737, 1.0, 0.4211, 1.0, 0.4737, 0.0, 0.5263, 0.0, 0.5263, 1.0, 0.4737, 1.0, 0.5263, 0.0, 0.5789, 0.0, 0.5789, 1.0, 0.5263, 1.0, 0.5789, 0.0, 0.6316, 0.0, 0.6316, 1.0, 0.5789, 1.0, 0.6316, 0.0, 0.6842, 0.0, 0.6842, 1.0, 0.6316, 1.0, 0.6842, 0.0, 0.7368, 0.0, 0.7368, 1.0, 0.6842, 1.0, 0.7368, 0.0, 0.7895, 0.0, 0.7895, 1.0, 0.7368, 1.0, 0.7895, 0.0, 0.8421, 0.0, 0.8421, 1.0, 0.7895, 1.0, 0.8421, 0.0, 0.8947, 0.0, 0.8947, 1.0, 0.8421, 1.0, 0.8947, 0.0, 0.9474, 0.0, 0.9474, 1.0, 0.8947, 1.0])
me_plane_001.materials.append(mat_material_black)
me_plane_001.use_remesh_preserve_volume = False
me_plane_001.use_remesh_preserve_attributes = False
me_plane_001.use_mirror_vertex_groups = False
me_plane_001.update()
arm_armature = bpy.data.armatures.new('Armature')  # bones are not reproduced

# ---- objects
ob_light = bpy.data.objects.new('Light', light_light)
ob_camera = bpy.data.objects.new('Camera', cam_camera)
ob_eye_l_surprised = bpy.data.objects.new('Eye_L_Surprised', me_circle_007)
ob_eye_r_surprised = bpy.data.objects.new('Eye_R_Surprised', me_circle_008)
ob_eyebrow_l_surprised = bpy.data.objects.new('Eyebrow_L_Surprised', me_circle_005)
ob_eyebrow_r_surprised = bpy.data.objects.new('Eyebrow_R_Surprised', me_circle_006)
ob_mouth_surprised = bpy.data.objects.new('Mouth_Surprised', me_plane_003)
ob_eye_l_suspicious = bpy.data.objects.new('Eye_L_Suspicious', me_circle_009)
ob_eye_r_suspicious = bpy.data.objects.new('Eye_R_Suspicious', me_circle_010)
ob_eyebrow_l_suspicious = bpy.data.objects.new('Eyebrow_L_Suspicious', me_circle_011)
ob_eyebrow_r_suspicious = bpy.data.objects.new('Eyebrow_R_Suspicious', me_circle_012)
ob_mouth_suspicious = bpy.data.objects.new('Mouth_Suspicious', me_plane_004)
ob_armature = bpy.data.objects.new('Armature', arm_armature)
ob_body_m_temp = bpy.data.objects.new('Body_M_Temp', me_plane)
ob_face_m_temp = bpy.data.objects.new('Face_M_Temp', me_circle)
ob_hair = bpy.data.objects.new('Hair', me_beziercurve_001)
ob_nose = bpy.data.objects.new('Nose', me_plane_002)
ob_eye_l = bpy.data.objects.new('Eye_L', me_circle_001)
ob_eye_r = bpy.data.objects.new('Eye_R', me_circle_002)
ob_eyebrow_l = bpy.data.objects.new('Eyebrow_L', me_circle_003)
ob_eyebrow_r = bpy.data.objects.new('Eyebrow_R', me_circle_004)
ob_mouth = bpy.data.objects.new('Mouth', me_plane_001)

# ---- transforms, parenting, visibility, modifiers, constraints
ob_light.location = (4.076, 1.005, 5.904)
ob_light.rotation_euler = (0.6503, 0.05522, 1.866)
ob_light.lock_rotations_4d = False
ob_light.empty_display_type = 'ARROWS'
ob_light.color = (0.0, 0.0, 0.0, 0.0)
ob_light.lineart.crease_threshold = 0.0
ob_camera.location = (7.359, -6.926, 4.958)
ob_camera.rotation_euler = (1.109, 0.0, 0.8149)
ob_camera.lock_rotations_4d = False
ob_camera.empty_display_type = 'ARROWS'
ob_camera.color = (0.0, 0.0, 0.0, 0.0)
ob_camera.display_type = 'WIRE'
ob_camera.lineart.crease_threshold = 0.0
ob_eye_l_surprised.parent = ob_armature
ob_eye_l_surprised.location = (0.523, -0.1923, 1.714)
ob_eye_l_surprised.rotation_euler = (1.571, -0.0, 0.0)
ob_eye_l_surprised.scale = (0.1464, 0.1742, 2.617e-08)
ob_eye_l_surprised.lineart.crease_threshold = 0.0
_vg = ob_eye_l_surprised.vertex_groups.new(name='Eye_L')
for _i, _w in zip([0, 1, 2, 3, 4, 5, 6, 7, 8, 9, 10, 11, 12, 13, 14, 15, 16, 17, 18, 19, 20, 21, 22, 23, 24, 25, 26, 27, 28, 29, 30, 31, 32, 33, 34, 35, 36, 37, 38, 39, 40, 41, 42, 43, 44, 45, 46, 47, 48, 49, 50, 51, 52, 53, 54, 55], [1.0, 1.0, 1.0, 1.0, 1.0, 1.0, 1.0, 1.0, 1.0, 1.0, 1.0, 1.0, 1.0, 1.0, 1.0, 1.0, 1.0, 1.0, 1.0, 1.0, 1.0, 1.0, 1.0, 1.0, 1.0, 1.0, 1.0, 1.0, 1.0, 1.0, 1.0, 1.0, 1.0, 1.0, 1.0, 1.0, 1.0, 1.0, 1.0, 1.0, 1.0, 1.0, 1.0, 1.0, 1.0, 1.0, 1.0, 1.0, 1.0, 1.0, 1.0, 1.0, 1.0, 1.0, 1.0, 1.0]): _vg.add([_i], _w, 'REPLACE')
_vg = ob_eye_l_surprised.vertex_groups.new(name='Body')
_vg = ob_eye_l_surprised.vertex_groups.new(name='Head')
_vg = ob_eye_l_surprised.vertex_groups.new(name='Hair')
_vg = ob_eye_l_surprised.vertex_groups.new(name='Eye_R')
_vg = ob_eye_l_surprised.vertex_groups.new(name='Mouth')
_vg = ob_eye_l_surprised.vertex_groups.new(name='Nose')
_m = ob_eye_l_surprised.modifiers.new('Armature', 'ARMATURE')
_m.object = ob_armature
ob_eye_r_surprised.parent = ob_armature
ob_eye_r_surprised.location = (-0.3864, -0.151, 1.714)
ob_eye_r_surprised.rotation_euler = (1.571, -0.0, 0.0)
ob_eye_r_surprised.scale = (0.1464, 0.1742, 2.617e-08)
ob_eye_r_surprised.lineart.crease_threshold = 0.0
_vg = ob_eye_r_surprised.vertex_groups.new(name='Eye_R')
for _i, _w in zip([0, 1, 2, 3, 4, 5, 6, 7, 8, 9, 10, 11, 12, 13, 14, 15, 16, 17, 18, 19, 20, 21, 22, 23, 24, 25, 26, 27, 28, 29, 30, 31, 32, 33, 34, 35, 36, 37, 38, 39, 40, 41, 42, 43, 44, 45, 46, 47, 48, 49, 50, 51], [1.0, 1.0, 1.0, 1.0, 1.0, 1.0, 1.0, 1.0, 1.0, 1.0, 1.0, 1.0, 1.0, 1.0, 1.0, 1.0, 1.0, 1.0, 1.0, 1.0, 1.0, 1.0, 1.0, 1.0, 1.0, 1.0, 1.0, 1.0, 1.0, 1.0, 0.9574, 0.9454, 0.9545, 0.9442, 0.9696, 0.9687, 0.9762, 0.9762, 0.9767, 0.9767, 0.9634, 0.9611, 0.9741, 0.9739, 0.9767, 0.9766, 0.9764, 0.9764, 0.975, 0.9751, 0.9766, 0.9767]): _vg.add([_i], _w, 'REPLACE')
_vg = ob_eye_r_surprised.vertex_groups.new(name='Body')
_vg = ob_eye_r_surprised.vertex_groups.new(name='Head')
for _i, _w in zip([30, 31, 32, 33, 34, 35, 40, 41, 42, 43, 48, 49], [0.03516, 0.05457, 0.04098, 0.05578, 0.01074, 0.01253, 0.02319, 0.02781, 0.00184, 0.002252, 0.001126, 0.0009199]): _vg.add([_i], _w, 'REPLACE')
_vg = ob_eye_r_surprised.vertex_groups.new(name='Hair')
_vg = ob_eye_r_surprised.vertex_groups.new(name='Eye_L')
_vg = ob_eye_r_surprised.vertex_groups.new(name='Mouth')
_vg = ob_eye_r_surprised.vertex_groups.new(name='Nose')
_m = ob_eye_r_surprised.modifiers.new('Armature', 'ARMATURE')
_m.object = ob_armature
ob_eyebrow_l_surprised.parent = ob_armature
ob_eyebrow_l_surprised.location = (0.5243, -0.1879, 1.945)
ob_eyebrow_l_surprised.rotation_euler = (1.571, -0.0, 0.0)
ob_eyebrow_l_surprised.scale = (0.1042, 0.08158, 0.1042)
ob_eyebrow_l_surprised.lineart.crease_threshold = 0.0
_vg = ob_eyebrow_l_surprised.vertex_groups.new(name='Eyebrow_L')
_vg.add([0, 1, 2, 3, 4, 5, 6, 7, 8, 9, 10, 11, 12, 13, 14, 15], 1.0, 'REPLACE')
_m = ob_eyebrow_l_surprised.modifiers.new('Armature', 'ARMATURE')
_m.object = ob_armature
ob_eyebrow_r_surprised.parent = ob_armature
ob_eyebrow_r_surprised.location = (-0.3559, -0.1693, 1.918)
ob_eyebrow_r_surprised.rotation_euler = (1.571, -0.0, 0.0)
ob_eyebrow_r_surprised.scale = (0.1042, 0.08158, 0.1042)
ob_eyebrow_r_surprised.lineart.crease_threshold = 0.0
_vg = ob_eyebrow_r_surprised.vertex_groups.new(name='Eyebrow_R')
_vg.add([0, 1, 2, 3, 4, 5, 6, 7, 8, 9, 10, 11, 12, 13, 14, 15], 1.0, 'REPLACE')
_m = ob_eyebrow_r_surprised.modifiers.new('Armature', 'ARMATURE')
_m.object = ob_armature
ob_mouth_surprised.parent = ob_armature
ob_mouth_surprised.location = (0.04944, -0.152, 1.158)
ob_mouth_surprised.rotation_euler = (1.571, -0.0, 0.0)
ob_mouth_surprised.scale = (0.5086, 0.04752, 0.5086)
ob_mouth_surprised.lineart.crease_threshold = 0.0
_vg = ob_mouth_surprised.vertex_groups.new(name='Mouth')
for _i, _w in zip([0, 1, 2, 3, 4, 5, 6, 7, 8, 9, 10, 11, 12, 13, 14, 15, 16, 17, 18, 19, 20, 21, 22, 23, 24, 25, 26, 27, 28, 29, 30, 31, 32, 33, 34, 35, 36, 37, 38, 39], [0.3825, 0.3624, 0.3827, 0.3629, 0.3799, 0.3717, 0.3536, 0.3378, 0.3224, 0.3075, 0.295, 0.2878, 0.2875, 0.2932, 0.3029, 0.3138, 0.3241, 0.3334, 0.3417, 0.3494, 0.3572, 0.3611, 0.3624, 0.3606, 0.3574, 0.3548, 0.3534, 0.3534, 0.355, 0.3583, 0.3626, 0.3667, 0.3683, 0.3669, 0.3645, 0.3632, 0.3649, 0.3701, 0.3769, 0.3814]): _vg.add([_i], _w, 'REPLACE')
_vg = ob_mouth_surprised.vertex_groups.new(name='Body')
for _i, _w in zip([0, 1, 2, 3, 4, 5, 6, 7, 8, 9, 10, 11, 12, 13, 14, 15, 16, 17, 18, 19, 20, 21, 22, 23, 24, 25, 26, 27, 28, 29, 30, 31, 32, 33, 34, 35, 36, 37, 38, 39], [0.6175, 0.6376, 0.6173, 0.6371, 0.6201, 0.6283, 0.6464, 0.6622, 0.6776, 0.6925, 0.705, 0.7122, 0.7125, 0.7068, 0.6971, 0.6862, 0.6759, 0.6666, 0.6583, 0.6506, 0.6428, 0.6389, 0.6376, 0.6394, 0.6426, 0.6452, 0.6466, 0.6466, 0.645, 0.6417, 0.6374, 0.6333, 0.6317, 0.6331, 0.6355, 0.6368, 0.6351, 0.6299, 0.6231, 0.6186]): _vg.add([_i], _w, 'REPLACE')
_vg = ob_mouth_surprised.vertex_groups.new(name='Head')
_vg = ob_mouth_surprised.vertex_groups.new(name='Hair')
_vg = ob_mouth_surprised.vertex_groups.new(name='Eye_R')
_vg = ob_mouth_surprised.vertex_groups.new(name='Eye_L')
_vg = ob_mouth_surprised.vertex_groups.new(name='Nose')
_m = ob_mouth_surprised.modifiers.new('Armature', 'ARMATURE')
_m.object = ob_armature
ob_eye_l_suspicious.parent = ob_armature
ob_eye_l_suspicious.location = (0.523, -0.1923, 1.714)
ob_eye_l_suspicious.rotation_euler = (1.571, -0.0, 0.0)
ob_eye_l_suspicious.scale = (0.1464, 0.1464, 2.617e-08)
ob_eye_l_suspicious.lineart.crease_threshold = 0.0
_vg = ob_eye_l_suspicious.vertex_groups.new(name='Eye_L')
for _i, _w in zip([0, 1, 2, 3, 4, 5, 6, 7, 8, 9, 10, 11, 12, 13, 14, 15, 16, 17, 18, 19, 20, 21, 22, 23, 24, 25, 26, 27, 28, 29, 30, 31, 32, 33, 34, 35, 36, 37, 38, 39, 40, 41, 42, 43, 44, 45, 46, 47, 48, 49, 50, 51, 52, 53, 54, 55], [1.0, 1.0, 1.0, 1.0, 1.0, 1.0, 1.0, 1.0, 1.0, 1.0, 1.0, 1.0, 1.0, 1.0, 1.0, 1.0, 1.0, 1.0, 1.0, 1.0, 1.0, 1.0, 1.0, 1.0, 1.0, 1.0, 1.0, 1.0, 1.0, 1.0, 1.0, 1.0, 1.0, 1.0, 1.0, 1.0, 1.0, 1.0, 1.0, 1.0, 1.0, 1.0, 1.0, 1.0, 1.0, 1.0, 1.0, 1.0, 1.0, 1.0, 1.0, 1.0, 1.0, 1.0, 1.0, 1.0]): _vg.add([_i], _w, 'REPLACE')
_vg = ob_eye_l_suspicious.vertex_groups.new(name='Body')
_vg = ob_eye_l_suspicious.vertex_groups.new(name='Head')
_vg = ob_eye_l_suspicious.vertex_groups.new(name='Hair')
_vg = ob_eye_l_suspicious.vertex_groups.new(name='Eye_R')
_vg = ob_eye_l_suspicious.vertex_groups.new(name='Mouth')
_vg = ob_eye_l_suspicious.vertex_groups.new(name='Nose')
_m = ob_eye_l_suspicious.modifiers.new('Armature', 'ARMATURE')
_m.object = ob_armature
ob_eye_r_suspicious.parent = ob_armature
ob_eye_r_suspicious.location = (-0.3864, -0.151, 1.714)
ob_eye_r_suspicious.rotation_euler = (1.571, -0.0, 0.0)
ob_eye_r_suspicious.scale = (0.1464, 0.1421, 2.617e-08)
ob_eye_r_suspicious.lineart.crease_threshold = 0.0
_vg = ob_eye_r_suspicious.vertex_groups.new(name='Eye_R')
for _i, _w in zip([0, 1, 2, 3, 4, 5, 6, 7, 8, 9, 10, 11, 12, 13, 14, 15, 16, 17, 18, 19, 20, 21, 22, 23, 24, 25, 26, 27, 28, 29, 30, 31, 32, 33, 34, 35, 36, 37, 38, 39, 40, 41, 42, 43, 44, 45, 46, 47, 48, 49, 50, 51], [1.0, 1.0, 1.0, 1.0, 1.0, 1.0, 1.0, 1.0, 1.0, 1.0, 1.0, 1.0, 1.0, 1.0, 1.0, 1.0, 1.0, 1.0, 1.0, 1.0, 1.0, 1.0, 1.0, 1.0, 1.0, 1.0, 1.0, 1.0, 1.0, 1.0, 0.9574, 0.9454, 0.9545, 0.9442, 0.9696, 0.9687, 0.9762, 0.9762, 0.9767, 0.9767, 0.9634, 0.9611, 0.9741, 0.9739, 0.9767, 0.9766, 0.9764, 0.9764, 0.975, 0.9751, 0.9766, 0.9767]): _vg.add([_i], _w, 'REPLACE')
_vg = ob_eye_r_suspicious.vertex_groups.new(name='Body')
_vg = ob_eye_r_suspicious.vertex_groups.new(name='Head')
for _i, _w in zip([30, 31, 32, 33, 34, 35, 40, 41, 42, 43, 48, 49], [0.03516, 0.05457, 0.04098, 0.05578, 0.01074, 0.01253, 0.02319, 0.02781, 0.00184, 0.002252, 0.001126, 0.0009199]): _vg.add([_i], _w, 'REPLACE')
_vg = ob_eye_r_suspicious.vertex_groups.new(name='Hair')
_vg = ob_eye_r_suspicious.vertex_groups.new(name='Eye_L')
_vg = ob_eye_r_suspicious.vertex_groups.new(name='Mouth')
_vg = ob_eye_r_suspicious.vertex_groups.new(name='Nose')
_m = ob_eye_r_suspicious.modifiers.new('Armature', 'ARMATURE')
_m.object = ob_armature
ob_eyebrow_l_suspicious.parent = ob_armature
ob_eyebrow_l_suspicious.location = (0.5243, -0.1879, 1.909)
ob_eyebrow_l_suspicious.rotation_euler = (1.571, -0.0, 0.0)
ob_eyebrow_l_suspicious.scale = (0.1042, 0.0583, 0.1042)
ob_eyebrow_l_suspicious.lineart.crease_threshold = 0.0
_vg = ob_eyebrow_l_suspicious.vertex_groups.new(name='Eyebrow_L')
_vg.add([0, 1, 2, 3, 4, 5, 6, 7, 8, 9, 10, 11, 12, 13, 14, 15], 1.0, 'REPLACE')
_m = ob_eyebrow_l_suspicious.modifiers.new('Armature', 'ARMATURE')
_m.object = ob_armature
ob_eyebrow_r_suspicious.parent = ob_armature
ob_eyebrow_r_suspicious.location = (-0.3559, -0.1693, 1.729)
ob_eyebrow_r_suspicious.rotation_euler = (1.571, -0.0, 0.0)
ob_eyebrow_r_suspicious.scale = (0.1042, 0.08473, 0.1042)
ob_eyebrow_r_suspicious.lineart.crease_threshold = 0.0
_vg = ob_eyebrow_r_suspicious.vertex_groups.new(name='Eyebrow_R')
_vg.add([0, 1, 2, 3, 4, 5, 6, 7, 8, 9, 10, 11, 12, 13, 14, 15], 1.0, 'REPLACE')
_m = ob_eyebrow_r_suspicious.modifiers.new('Armature', 'ARMATURE')
_m.object = ob_armature
ob_mouth_suspicious.parent = ob_armature
ob_mouth_suspicious.location = (0.04944, -0.152, 1.158)
ob_mouth_suspicious.rotation_euler = (1.571, -0.0, 0.0)
ob_mouth_suspicious.scale = (0.3566, 0.01534, 0.3566)
ob_mouth_suspicious.lineart.crease_threshold = 0.0
_vg = ob_mouth_suspicious.vertex_groups.new(name='Mouth')
for _i, _w in zip([0, 1, 2, 3, 4, 5, 6, 7, 8, 9, 10, 11, 12, 13, 14, 15, 16, 17, 18, 19, 20, 21, 22, 23, 24, 25, 26, 27, 28, 29, 30, 31, 32, 33, 34, 35, 36, 37, 38, 39], [0.3825, 0.3624, 0.3827, 0.3629, 0.3799, 0.3717, 0.3536, 0.3378, 0.3224, 0.3075, 0.295, 0.2878, 0.2875, 0.2932, 0.3029, 0.3138, 0.3241, 0.3334, 0.3417, 0.3494, 0.3572, 0.3611, 0.3624, 0.3606, 0.3574, 0.3548, 0.3534, 0.3534, 0.355, 0.3583, 0.3626, 0.3667, 0.3683, 0.3669, 0.3645, 0.3632, 0.3649, 0.3701, 0.3769, 0.3814]): _vg.add([_i], _w, 'REPLACE')
_vg = ob_mouth_suspicious.vertex_groups.new(name='Body')
for _i, _w in zip([0, 1, 2, 3, 4, 5, 6, 7, 8, 9, 10, 11, 12, 13, 14, 15, 16, 17, 18, 19, 20, 21, 22, 23, 24, 25, 26, 27, 28, 29, 30, 31, 32, 33, 34, 35, 36, 37, 38, 39], [0.6175, 0.6376, 0.6173, 0.6371, 0.6201, 0.6283, 0.6464, 0.6622, 0.6776, 0.6925, 0.705, 0.7122, 0.7125, 0.7068, 0.6971, 0.6862, 0.6759, 0.6666, 0.6583, 0.6506, 0.6428, 0.6389, 0.6376, 0.6394, 0.6426, 0.6452, 0.6466, 0.6466, 0.645, 0.6417, 0.6374, 0.6333, 0.6317, 0.6331, 0.6355, 0.6368, 0.6351, 0.6299, 0.6231, 0.6186]): _vg.add([_i], _w, 'REPLACE')
_vg = ob_mouth_suspicious.vertex_groups.new(name='Head')
_vg = ob_mouth_suspicious.vertex_groups.new(name='Hair')
_vg = ob_mouth_suspicious.vertex_groups.new(name='Eye_R')
_vg = ob_mouth_suspicious.vertex_groups.new(name='Eye_L')
_vg = ob_mouth_suspicious.vertex_groups.new(name='Nose')
_m = ob_mouth_suspicious.modifiers.new('Armature', 'ARMATURE')
_m.object = ob_armature
ob_armature.location = (0.0, 0.0, 0.0)
ob_armature.show_in_front = True
ob_armature.lineart.crease_threshold = 0.0
ob_body_m_temp.parent = ob_armature
ob_body_m_temp.location = (0.0, 0.0, 0.0)
ob_body_m_temp.rotation_euler = (1.571, -0.0, 0.0)
ob_body_m_temp.lineart.crease_threshold = 0.0
ob_body_m_temp.use_mesh_mirror_x = True
_vg = ob_body_m_temp.vertex_groups.new(name='Body')
_vg.add([0, 1, 2, 3, 4, 5, 6, 7, 8, 9, 10, 11, 12, 13, 14, 15, 16, 17, 18, 19, 20, 21, 22, 23, 24, 25, 26, 27, 28, 29, 30, 31, 32, 33, 34, 35, 36, 37, 38, 39, 40, 41], 1.0, 'REPLACE')
_m = ob_body_m_temp.modifiers.new('Armature', 'ARMATURE')
_m.object = ob_armature
ob_face_m_temp.parent = ob_armature
ob_face_m_temp.location = (0.01181, -0.1892, 2.06)
ob_face_m_temp.rotation_euler = (1.571, -0.0, 0.0)
ob_face_m_temp.lineart.crease_threshold = 0.0
_vg = ob_face_m_temp.vertex_groups.new(name='Head')
for _i, _w in zip([0, 1, 2, 3, 4, 5, 6, 7, 8, 9, 10, 11, 12, 13, 14, 15, 16, 17, 18, 19, 20, 21, 22, 23, 24, 25, 26, 27, 28, 29, 30, 31, 32], [1.0, 1.0, 1.0, 1.0, 1.0, 1.0, 1.0, 1.0, 1.0, 1.0, 1.0, 1.0, 1.0, 1.0, 1.0, 1.0, 1.0, 1.0, 1.0, 1.0, 1.0, 1.0, 1.0, 1.0, 1.0, 1.0, 1.0, 1.0, 1.0, 1.0, 1.0, 1.0, 1.0]): _vg.add([_i], _w, 'REPLACE')
_m = ob_face_m_temp.modifiers.new('Armature', 'ARMATURE')
_m.object = ob_armature
ob_hair.parent = ob_armature
ob_hair.location = (0.07808, -0.152, 1.103)
ob_hair.lineart.crease_threshold = 0.0
_vg = ob_hair.vertex_groups.new(name='Hair')
for _i, _w in zip([0, 1, 2, 3, 4, 5, 6, 7, 8, 9, 10, 11, 12, 13, 14, 15, 16, 17, 18, 19, 20, 21, 22, 23, 24, 25, 26, 27, 28, 29], [0.2671, 0.2571, 0.2511, 0.2575, 0.2614, 0.2307, 0.1967, 0.1566, 0.1468, 0.1674, 0.2148, 0.2874, 0.3396, 0.3843, 0.4237, 0.4916, 0.6039, 0.587, 0.5538, 0.4206, 0.295, 0.2562, 0.2328, 0.2247, 0.2174, 0.2489, 0.1967, 0.1566, 0.1468, 0.1674]): _vg.add([_i], _w, 'REPLACE')
_vg = ob_hair.vertex_groups.new(name='Body')
_vg = ob_hair.vertex_groups.new(name='Head')
for _i, _w in zip([0, 1, 2, 3, 4, 5, 6, 7, 8, 9, 10, 11, 12, 13, 14, 15, 16, 17, 18, 19, 20, 21, 22, 23, 24, 25, 26, 27, 28, 29], [0.3118, 0.3549, 0.3814, 0.4098, 0.4236, 0.3697, 0.3099, 0.2367, 0.2175, 0.2261, 0.2471, 0.287, 0.3165, 0.3455, 0.3704, 0.3132, 0.2177, 0.1995, 0.1874, 0.2121, 0.2319, 0.2176, 0.2097, 0.2104, 0.2181, 0.278, 0.3099, 0.2367, 0.2175, 0.2261]): _vg.add([_i], _w, 'REPLACE')
_vg = ob_hair.vertex_groups.new(name='Eye_R')
for _i, _w in zip([0, 1, 2, 3, 4, 5, 6, 7, 8, 9, 10, 11, 12, 13, 14, 15, 16, 17, 18, 19, 20, 21, 22, 23, 24, 25, 26, 27, 28, 29], [0.3399, 0.2934, 0.2646, 0.1853, 0.1437, 0.1248, 0.1038, 0.07774, 0.07073, 0.07008, 0.0691, 0.07136, 0.07337, 0.07688, 0.08, 0.09028, 0.1088, 0.1536, 0.2071, 0.3145, 0.4191, 0.4742, 0.5064, 0.5131, 0.5098, 0.4014, 0.1038, 0.07774, 0.07073, 0.07008]): _vg.add([_i], _w, 'REPLACE')
_vg = ob_hair.vertex_groups.new(name='Eye_L')
for _i, _w in zip([0, 1, 2, 3, 4, 5, 6, 7, 8, 9, 10, 11, 12, 13, 14, 15, 16, 17, 18, 19, 20, 21, 22, 23, 24, 25, 26, 27, 28, 29], [0.08118, 0.09455, 0.103, 0.1474, 0.1713, 0.2749, 0.3896, 0.529, 0.565, 0.5364, 0.4689, 0.3543, 0.2705, 0.1933, 0.126, 0.1049, 0.06959, 0.0599, 0.05173, 0.05276, 0.05401, 0.05203, 0.0511, 0.05183, 0.05475, 0.07168, 0.3896, 0.529, 0.565, 0.5364]): _vg.add([_i], _w, 'REPLACE')
_vg = ob_hair.vertex_groups.new(name='Mouth')
_vg = ob_hair.vertex_groups.new(name='Nose')
_m = ob_hair.modifiers.new('Armature', 'ARMATURE')
_m.object = ob_armature
ob_nose.parent = ob_armature
ob_nose.location = (0.04944, -0.152, 1.474)
ob_nose.rotation_euler = (1.571, -0.0, 0.0)
ob_nose.scale = (0.3566, 0.04936, 0.3566)
ob_nose.lineart.crease_threshold = 0.0
_vg = ob_nose.vertex_groups.new(name='Nose')
for _i, _w in zip([0, 1, 2, 3, 4, 5, 6, 7, 8, 9, 10, 11, 12, 13, 14, 15, 16, 17, 18, 19, 20, 21, 22, 23, 24, 25, 26, 27, 28, 29, 30, 31, 32, 33, 34, 35, 36, 37, 38, 39], [0.4831, 0.6615, 0.4834, 0.6626, 0.4852, 0.4925, 0.5037, 0.5183, 0.5353, 0.5542, 0.5756, 0.5919, 0.6049, 0.6158, 0.6249, 0.6327, 0.6396, 0.6455, 0.6506, 0.6548, 0.6581, 0.6604, 0.6623, 0.6611, 0.6589, 0.6555, 0.6509, 0.6449, 0.6374, 0.6282, 0.617, 0.6037, 0.5878, 0.5693, 0.5485, 0.5253, 0.508, 0.4967, 0.4887, 0.4844]): _vg.add([_i], _w, 'REPLACE')
_vg = ob_nose.vertex_groups.new(name='Body')
for _i, _w in zip([0, 1, 2, 3, 4, 5, 6, 7, 8, 9, 10, 11, 12, 13, 14, 15, 16, 17, 18, 19, 20, 21, 22, 23, 24, 25, 26, 27, 28, 29, 30, 31, 32, 33, 34, 35, 36, 37, 38, 39], [0.3089, 0.1941, 0.3114, 0.1935, 0.3037, 0.296, 0.2865, 0.2762, 0.2654, 0.2543, 0.2424, 0.2333, 0.226, 0.2199, 0.2148, 0.2104, 0.2065, 0.2032, 0.2003, 0.1979, 0.196, 0.1947, 0.1936, 0.1943, 0.1956, 0.1976, 0.2002, 0.2037, 0.208, 0.2134, 0.2198, 0.2276, 0.237, 0.2479, 0.2605, 0.2748, 0.2872, 0.298, 0.3057, 0.3103]): _vg.add([_i], _w, 'REPLACE')
_vg = ob_nose.vertex_groups.new(name='Head')
_vg = ob_nose.vertex_groups.new(name='Hair')
_vg = ob_nose.vertex_groups.new(name='Eye_R')
_vg = ob_nose.vertex_groups.new(name='Eye_L')
_vg = ob_nose.vertex_groups.new(name='Mouth')
for _i, _w in zip([0, 1, 2, 3, 4, 5, 6, 7, 8, 9, 10, 11, 12, 13, 14, 15, 16, 17, 18, 19, 20, 21, 22, 23, 24, 25, 26, 27, 28, 29, 30, 31, 32, 33, 34, 35, 36, 37, 38, 39], [0.208, 0.1444, 0.2052, 0.1439, 0.211, 0.2115, 0.2098, 0.2055, 0.1993, 0.1915, 0.182, 0.1748, 0.1691, 0.1643, 0.1603, 0.1569, 0.1539, 0.1513, 0.1491, 0.1473, 0.1459, 0.1449, 0.144, 0.1446, 0.1455, 0.147, 0.1489, 0.1514, 0.1546, 0.1585, 0.1631, 0.1687, 0.1753, 0.1828, 0.191, 0.1998, 0.2048, 0.2053, 0.2055, 0.2053]): _vg.add([_i], _w, 'REPLACE')
_m = ob_nose.modifiers.new('Armature', 'ARMATURE')
_m.object = ob_armature
ob_eye_l.parent = ob_armature
ob_eye_l.location = (0.523, -0.1923, 1.714)
ob_eye_l.rotation_euler = (1.571, -0.0, 0.0)
ob_eye_l.scale = (0.1464, 0.1464, 2.617e-08)
ob_eye_l.lineart.crease_threshold = 0.0
_vg = ob_eye_l.vertex_groups.new(name='Eye_L')
for _i, _w in zip([0, 1, 2, 3, 4, 5, 6, 7, 8, 9, 10, 11, 12, 13, 14, 15, 16, 17, 18, 19, 20, 21, 22, 23, 24, 25, 26, 27, 28, 29, 30, 31, 32, 33, 34, 35, 36, 37, 38, 39, 40, 41, 42, 43, 44, 45, 46, 47, 48, 49, 50, 51, 52, 53, 54, 55], [1.0, 1.0, 1.0, 1.0, 1.0, 1.0, 1.0, 1.0, 1.0, 1.0, 1.0, 1.0, 1.0, 1.0, 1.0, 1.0, 1.0, 1.0, 1.0, 1.0, 1.0, 1.0, 1.0, 1.0, 1.0, 1.0, 1.0, 1.0, 1.0, 1.0, 1.0, 1.0, 1.0, 1.0, 1.0, 1.0, 1.0, 1.0, 1.0, 1.0, 1.0, 1.0, 1.0, 1.0, 1.0, 1.0, 1.0, 1.0, 1.0, 1.0, 1.0, 1.0, 1.0, 1.0, 1.0, 1.0]): _vg.add([_i], _w, 'REPLACE')
_vg = ob_eye_l.vertex_groups.new(name='Body')
_vg = ob_eye_l.vertex_groups.new(name='Head')
_vg = ob_eye_l.vertex_groups.new(name='Hair')
_vg = ob_eye_l.vertex_groups.new(name='Eye_R')
_vg = ob_eye_l.vertex_groups.new(name='Mouth')
_vg = ob_eye_l.vertex_groups.new(name='Nose')
_m = ob_eye_l.modifiers.new('Armature', 'ARMATURE')
_m.object = ob_armature
ob_eye_r.parent = ob_armature
ob_eye_r.location = (-0.3864, -0.151, 1.714)
ob_eye_r.rotation_euler = (1.571, -0.0, 0.0)
ob_eye_r.scale = (0.1464, 0.1464, 2.617e-08)
ob_eye_r.lineart.crease_threshold = 0.0
_vg = ob_eye_r.vertex_groups.new(name='Eye_R')
for _i, _w in zip([0, 1, 2, 3, 4, 5, 6, 7, 8, 9, 10, 11, 12, 13, 14, 15, 16, 17, 18, 19, 20, 21, 22, 23, 24, 25, 26, 27, 28, 29, 30, 31, 32, 33, 34, 35, 36, 37, 38, 39, 40, 41, 42, 43, 44, 45, 46, 47, 48, 49, 50, 51], [1.0, 1.0, 1.0, 1.0, 1.0, 1.0, 1.0, 1.0, 1.0, 1.0, 1.0, 1.0, 1.0, 1.0, 1.0, 1.0, 1.0, 1.0, 1.0, 1.0, 1.0, 1.0, 1.0, 1.0, 1.0, 1.0, 1.0, 1.0, 1.0, 1.0, 0.9574, 0.9454, 0.9545, 0.9442, 0.9696, 0.9687, 0.9762, 0.9762, 0.9767, 0.9767, 0.9634, 0.9611, 0.9741, 0.9739, 0.9767, 0.9766, 0.9764, 0.9764, 0.975, 0.9751, 0.9766, 0.9767]): _vg.add([_i], _w, 'REPLACE')
_vg = ob_eye_r.vertex_groups.new(name='Body')
_vg = ob_eye_r.vertex_groups.new(name='Head')
for _i, _w in zip([30, 31, 32, 33, 34, 35, 40, 41, 42, 43, 48, 49], [0.03516, 0.05457, 0.04098, 0.05578, 0.01074, 0.01253, 0.02319, 0.02781, 0.00184, 0.002252, 0.001126, 0.0009199]): _vg.add([_i], _w, 'REPLACE')
_vg = ob_eye_r.vertex_groups.new(name='Hair')
_vg = ob_eye_r.vertex_groups.new(name='Eye_L')
_vg = ob_eye_r.vertex_groups.new(name='Mouth')
_vg = ob_eye_r.vertex_groups.new(name='Nose')
_m = ob_eye_r.modifiers.new('Armature', 'ARMATURE')
_m.object = ob_armature
ob_eyebrow_l.parent = ob_armature
ob_eyebrow_l.location = (0.5243, -0.1879, 1.909)
ob_eyebrow_l.rotation_euler = (1.571, -0.0, 0.0)
ob_eyebrow_l.scale = (0.1042, 0.0583, 0.1042)
ob_eyebrow_l.lineart.crease_threshold = 0.0
_vg = ob_eyebrow_l.vertex_groups.new(name='Eyebrow_L')
_vg.add([0, 1, 2, 3, 4, 5, 6, 7, 8, 9, 10, 11, 12, 13, 14, 15], 1.0, 'REPLACE')
_m = ob_eyebrow_l.modifiers.new('Armature', 'ARMATURE')
_m.object = ob_armature
ob_eyebrow_r.parent = ob_armature
ob_eyebrow_r.location = (-0.3559, -0.1693, 1.882)
ob_eyebrow_r.rotation_euler = (1.571, -0.0, 0.0)
ob_eyebrow_r.scale = (0.1042, 0.0583, 0.1042)
ob_eyebrow_r.lineart.crease_threshold = 0.0
_vg = ob_eyebrow_r.vertex_groups.new(name='Eyebrow_R')
_vg.add([0, 1, 2, 3, 4, 5, 6, 7, 8, 9, 10, 11, 12, 13, 14, 15], 1.0, 'REPLACE')
_m = ob_eyebrow_r.modifiers.new('Armature', 'ARMATURE')
_m.object = ob_armature
ob_mouth.parent = ob_armature
ob_mouth.location = (0.04944, -0.152, 1.158)
ob_mouth.rotation_euler = (1.571, -0.0, 0.0)
ob_mouth.scale = (0.3566, 0.02233, 0.3566)
ob_mouth.lineart.crease_threshold = 0.0
_vg = ob_mouth.vertex_groups.new(name='Mouth')
for _i, _w in zip([0, 1, 2, 3, 4, 5, 6, 7, 8, 9, 10, 11, 12, 13, 14, 15, 16, 17, 18, 19, 20, 21, 22, 23, 24, 25, 26, 27, 28, 29, 30, 31, 32, 33, 34, 35, 36, 37, 38, 39], [0.3825, 0.3624, 0.3827, 0.3629, 0.3799, 0.3717, 0.3536, 0.3378, 0.3224, 0.3075, 0.295, 0.2878, 0.2875, 0.2932, 0.3029, 0.3138, 0.3241, 0.3334, 0.3417, 0.3494, 0.3572, 0.3611, 0.3624, 0.3606, 0.3574, 0.3548, 0.3534, 0.3534, 0.355, 0.3583, 0.3626, 0.3667, 0.3683, 0.3669, 0.3645, 0.3632, 0.3649, 0.3701, 0.3769, 0.3814]): _vg.add([_i], _w, 'REPLACE')
_vg = ob_mouth.vertex_groups.new(name='Body')
for _i, _w in zip([0, 1, 2, 3, 4, 5, 6, 7, 8, 9, 10, 11, 12, 13, 14, 15, 16, 17, 18, 19, 20, 21, 22, 23, 24, 25, 26, 27, 28, 29, 30, 31, 32, 33, 34, 35, 36, 37, 38, 39], [0.6175, 0.6376, 0.6173, 0.6371, 0.6201, 0.6283, 0.6464, 0.6622, 0.6776, 0.6925, 0.705, 0.7122, 0.7125, 0.7068, 0.6971, 0.6862, 0.6759, 0.6666, 0.6583, 0.6506, 0.6428, 0.6389, 0.6376, 0.6394, 0.6426, 0.6452, 0.6466, 0.6466, 0.645, 0.6417, 0.6374, 0.6333, 0.6317, 0.6331, 0.6355, 0.6368, 0.6351, 0.6299, 0.6231, 0.6186]): _vg.add([_i], _w, 'REPLACE')
_vg = ob_mouth.vertex_groups.new(name='Head')
_vg = ob_mouth.vertex_groups.new(name='Hair')
_vg = ob_mouth.vertex_groups.new(name='Eye_R')
_vg = ob_mouth.vertex_groups.new(name='Eye_L')
_vg = ob_mouth.vertex_groups.new(name='Nose')
_m = ob_mouth.modifiers.new('Armature', 'ARMATURE')
_m.object = ob_armature

# ---- collection membership
col_collection.objects.link(ob_light)
col_collection.objects.link(ob_camera)
col_surprised.objects.link(ob_eye_l_surprised)
col_surprised.objects.link(ob_eye_r_surprised)
col_surprised.objects.link(ob_eyebrow_l_surprised)
col_surprised.objects.link(ob_eyebrow_r_surprised)
col_surprised.objects.link(ob_mouth_surprised)
col_suspicious.objects.link(ob_eye_l_suspicious)
col_suspicious.objects.link(ob_eye_r_suspicious)
col_suspicious.objects.link(ob_eyebrow_l_suspicious)
col_suspicious.objects.link(ob_eyebrow_r_suspicious)
col_suspicious.objects.link(ob_mouth_suspicious)
col_suspicious.objects.link(ob_armature)
col_suspicious.objects.link(ob_body_m_temp)
col_suspicious.objects.link(ob_face_m_temp)
col_suspicious.objects.link(ob_hair)
col_suspicious.objects.link(ob_nose)
col_neutral.objects.link(ob_eye_l)
col_neutral.objects.link(ob_eye_r)
col_neutral.objects.link(ob_eyebrow_l)
col_neutral.objects.link(ob_eyebrow_r)
col_neutral.objects.link(ob_mouth)
def _layer_coll(name, lc=None):
    lc = lc or bpy.context.view_layer.layer_collection
    for c in lc.children:
        if c.name == name: return c
        r = _layer_coll(name, c)
        if r: return r
_layer_coll('Surprised').exclude = True
_layer_coll('Default').exclude = True
_layer_coll('Neutral').exclude = True

# ---- scene / render settings (as saved in the file)
scene.camera = ob_camera
scene.frame_start = 1; scene.frame_end = 250; scene.frame_set(0)
scene.render.engine = 'BLENDER_EEVEE_NEXT'
scene.cycles.use_denoising = False
scene.cycles.samples = 128
scene.cycles.sampling_pattern = 'TABULATED_SOBOL'
scene.cycles.use_adaptive_sampling = False
scene.cycles.use_light_tree = False
scene.view_settings.view_transform = 'Filmic'
bpy.context.view_layer.update()
